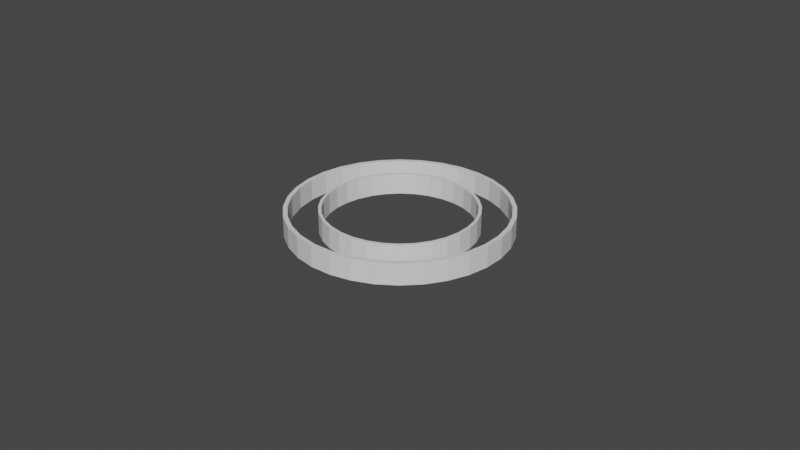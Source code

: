 # Source: Circle1.blend  (saved by Blender 2.82.7; exported with 4.5.12 LTS)
import bpy
from mathutils import Matrix  # noqa: F401  (used for matrix-valued properties, if any)

bpy.ops.wm.read_factory_settings(use_empty=True)
scene = bpy.context.scene
scene.name = 'Scene'

# ---- collections
col_collection = bpy.data.collections.new('Collection'); scene.collection.children.link(col_collection)

# ---- materials (node trees are filled in below, after node groups)
mat_circlemat = bpy.data.materials.new('CircleMat')
mat_circlemat.use_transparent_shadow = False

# ---- material node trees
mat_circlemat.use_nodes = True; mat_circlemat.node_tree.nodes.clear()
_N = mat_circlemat.node_tree.nodes; _L = mat_circlemat.node_tree.links
n0 = _N.new('ShaderNodeOutputMaterial'); n0.name = 'Material Output'; n0.location = (300, 300)
n1 = _N.new('ShaderNodeBsdfPrincipled'); n1.name = 'Principled BSDF'; n1.location = (10, 300)
n1.distribution = 'GGX'
n1.subsurface_method = 'BURLEY'
n1.inputs[3].default_value = 1.45
n1.inputs[27].default_value = (0.0, 0.0, 0.0, 1.0)
n1.inputs[28].default_value = 1.0
_L.new(n1.outputs[0], n0.inputs[0])
n0.is_active_output = True

# ---- world
world_world = bpy.data.worlds.new('World'); scene.world = world_world
world_world.use_nodes = True; world_world.node_tree.nodes.clear()
_N = world_world.node_tree.nodes; _L = world_world.node_tree.links
n0 = _N.new('ShaderNodeOutputWorld'); n0.name = 'World Output'; n0.location = (300, 300)
n1 = _N.new('ShaderNodeBackground'); n1.name = 'Background'; n1.location = (10, 300)
n1.inputs[0].default_value = (0.05088, 0.05088, 0.05088, 1.0)
_L.new(n1.outputs[0], n0.inputs[0])
n0.is_active_output = True
world_world.color = (0.05088, 0.05088, 0.05088)
world_world.use_sun_shadow = False
world_world.sun_shadow_jitter_overblur = 0.0

# ---- meshes
me_cube_001 = bpy.data.meshes.new('Cube.001')
me_cube_001.from_pydata([(0.978, 0.9953, -1.0), (0.978, 0.9953, 1.0), (1.017, -0.9953, -1.0), (1.017, -0.9953, 1.0), (-0.978, 0.9953, -1.0), (-0.978, 0.9953, 1.0), (-1.017, -0.9953, -1.0), (-1.017, -0.9953, 1.0)], [], [(0, 1, 3, 2), (2, 3, 7, 6), (6, 7, 5, 4), (4, 5, 1, 0), (2, 6, 4, 0), (7, 3, 1, 5)])
_uv = me_cube_001.uv_layers.new(name='UVMap')
_uv.uv.foreach_set('vector', [0.375, 0.0, 0.625, 0.0, 0.625, 0.25, 0.375, 0.25, 0.375, 0.25, 0.625, 0.25, 0.625, 0.5, 0.375, 0.5, 0.375, 0.5, 0.625, 0.5, 0.625, 0.75, 0.375, 0.75, 0.375, 0.75, 0.625, 0.75, 0.625, 1.0, 0.375, 1.0, 0.125, 0.5, 0.375, 0.5, 0.375, 0.75, 0.125, 0.75, 0.625, 0.5, 0.875, 0.5, 0.875, 0.75, 0.625, 0.75])
me_cube_001.materials.append(mat_circlemat)
me_cube_001.use_remesh_fix_poles = True
me_cube_001.use_remesh_preserve_attributes = False
me_cube_001.use_mirror_vertex_groups = False
me_cube_001.update()
me_cube_002 = bpy.data.meshes.new('Cube.002')
me_cube_002.from_pydata([(0.978, 0.9953, -1.0), (0.978, 0.9953, 1.0), (1.017, -0.9953, -1.0), (1.017, -0.9953, 1.0), (-0.978, 0.9953, -1.0), (-0.978, 0.9953, 1.0), (-1.017, -0.9953, -1.0), (-1.017, -0.9953, 1.0)], [], [(0, 1, 3, 2), (2, 3, 7, 6), (6, 7, 5, 4), (4, 5, 1, 0), (2, 6, 4, 0), (7, 3, 1, 5)])
_uv = me_cube_002.uv_layers.new(name='UVMap')
_uv.uv.foreach_set('vector', [0.375, 0.0, 0.625, 0.0, 0.625, 0.25, 0.375, 0.25, 0.375, 0.25, 0.625, 0.25, 0.625, 0.5, 0.375, 0.5, 0.375, 0.5, 0.625, 0.5, 0.625, 0.75, 0.375, 0.75, 0.375, 0.75, 0.625, 0.75, 0.625, 1.0, 0.375, 1.0, 0.125, 0.5, 0.375, 0.5, 0.375, 0.75, 0.125, 0.75, 0.625, 0.5, 0.875, 0.5, 0.875, 0.75, 0.625, 0.75])
me_cube_002.materials.append(mat_circlemat)
me_cube_002.use_remesh_fix_poles = True
me_cube_002.use_remesh_preserve_attributes = False
me_cube_002.use_mirror_vertex_groups = False
me_cube_002.update()
me_cube_004 = bpy.data.meshes.new('Cube.004')
me_cube_004.from_pydata([(0.9974, 0.03953, -1.0), (0.9579, -1.951, -1.0), (0.9974, 0.03953, 1.0), (-0.9186, 1.913, -1.0), (-1.037, -0.001362, -1.0), (-0.9186, 1.913, 1.0), (-1.037, -0.001362, 1.0), (0.9579, -1.951, 1.0)], [], [(1, 4, 3, 0), (0, 2, 7, 1), (3, 5, 2, 0), (4, 6, 5, 3), (6, 7, 2, 5), (1, 7, 6, 4)])
_uv = me_cube_004.uv_layers.new(name='UVMap')
_uv.uv.foreach_set('vector', [0.125, 0.5, 0.375, 0.5, 0.375, 0.75, 0.125, 0.75, 0.375, 0.0, 0.625, 0.0, 0.625, 0.25, 0.375, 0.25, 0.375, 0.75, 0.625, 0.75, 0.625, 1.0, 0.375, 1.0, 0.375, 0.5, 0.625, 0.5, 0.625, 0.75, 0.375, 0.75, 0.625, 0.5, 0.875, 0.5, 0.875, 0.75, 0.625, 0.75, 0.375, 0.25, 0.625, 0.25, 0.625, 0.5, 0.375, 0.5])
me_cube_004.materials.append(mat_circlemat)
me_cube_004.use_remesh_fix_poles = True
me_cube_004.use_remesh_preserve_attributes = False
me_cube_004.use_mirror_vertex_groups = False
me_cube_004.update()
me_cube_005 = bpy.data.meshes.new('Cube.005')
me_cube_005.from_pydata([(0.9805, -0.9159, -1.0), (0.8624, -2.83, -1.0), (0.9805, -0.9159, 1.0), (-0.8253, 2.755, -1.0), (-1.018, 0.9914, -1.0), (-0.8253, 2.755, 1.0), (-1.018, 0.9914, 1.0), (0.8624, -2.83, 1.0)], [], [(1, 4, 3, 0), (0, 2, 7, 1), (3, 5, 2, 0), (4, 6, 5, 3), (6, 7, 2, 5), (1, 7, 6, 4)])
_uv = me_cube_005.uv_layers.new(name='UVMap')
_uv.uv.foreach_set('vector', [0.125, 0.5, 0.375, 0.5, 0.375, 0.75, 0.125, 0.75, 0.375, 0.0, 0.625, 0.0, 0.625, 0.25, 0.375, 0.25, 0.375, 0.75, 0.625, 0.75, 0.625, 1.0, 0.375, 1.0, 0.375, 0.5, 0.625, 0.5, 0.625, 0.75, 0.375, 0.75, 0.625, 0.5, 0.875, 0.5, 0.875, 0.75, 0.625, 0.75, 0.375, 0.25, 0.625, 0.25, 0.625, 0.5, 0.375, 0.5])
me_cube_005.materials.append(mat_circlemat)
me_cube_005.use_remesh_fix_poles = True
me_cube_005.use_remesh_preserve_attributes = False
me_cube_005.use_mirror_vertex_groups = False
me_cube_005.update()
me_cube_006 = bpy.data.meshes.new('Cube.006')
me_cube_006.from_pydata([(0.9251, -1.835, -1.0), (0.7327, -3.598, -1.0), (0.9251, -1.835, 1.0), (-0.6995, 3.489, -1.0), (-0.9583, 1.944, -1.0), (-0.6995, 3.489, 1.0), (-0.9583, 1.944, 1.0), (0.7327, -3.598, 1.0)], [], [(1, 4, 3, 0), (0, 2, 7, 1), (3, 5, 2, 0), (4, 6, 5, 3), (6, 7, 2, 5), (1, 7, 6, 4)])
_uv = me_cube_006.uv_layers.new(name='UVMap')
_uv.uv.foreach_set('vector', [0.125, 0.5, 0.375, 0.5, 0.375, 0.75, 0.125, 0.75, 0.375, 0.0, 0.625, 0.0, 0.625, 0.25, 0.375, 0.25, 0.375, 0.75, 0.625, 0.75, 0.625, 1.0, 0.375, 1.0, 0.375, 0.5, 0.625, 0.5, 0.625, 0.75, 0.375, 0.75, 0.625, 0.5, 0.875, 0.5, 0.875, 0.75, 0.625, 0.75, 0.375, 0.25, 0.625, 0.25, 0.625, 0.5, 0.375, 0.5])
me_cube_006.materials.append(mat_circlemat)
me_cube_006.use_remesh_fix_poles = True
me_cube_006.use_remesh_preserve_attributes = False
me_cube_006.use_mirror_vertex_groups = False
me_cube_006.update()
me_cube_007 = bpy.data.meshes.new('Cube.007')
me_cube_007.from_pydata([(0.8348, -2.689, -1.0), (0.576, -4.234, -1.0), (0.8348, -2.689, 1.0), (-0.5479, 4.096, -1.0), (-0.8629, 2.827, -1.0), (-0.5479, 4.096, 1.0), (-0.8629, 2.827, 1.0), (0.576, -4.234, 1.0)], [], [(1, 4, 3, 0), (0, 2, 7, 1), (3, 5, 2, 0), (4, 6, 5, 3), (6, 7, 2, 5), (1, 7, 6, 4)])
_uv = me_cube_007.uv_layers.new(name='UVMap')
_uv.uv.foreach_set('vector', [0.125, 0.5, 0.375, 0.5, 0.375, 0.75, 0.125, 0.75, 0.375, 0.0, 0.625, 0.0, 0.625, 0.25, 0.375, 0.25, 0.375, 0.75, 0.625, 0.75, 0.625, 1.0, 0.375, 1.0, 0.375, 0.5, 0.625, 0.5, 0.625, 0.75, 0.375, 0.75, 0.625, 0.5, 0.875, 0.5, 0.875, 0.75, 0.625, 0.75, 0.375, 0.25, 0.625, 0.25, 0.625, 0.5, 0.375, 0.5])
me_cube_007.materials.append(mat_circlemat)
me_cube_007.use_remesh_fix_poles = True
me_cube_007.use_remesh_preserve_attributes = False
me_cube_007.use_mirror_vertex_groups = False
me_cube_007.update()
me_cube_008 = bpy.data.meshes.new('Cube.008')
me_cube_008.from_pydata([(0.711, -3.433, -1.0), (0.3959, -4.703, -1.0), (0.711, -3.433, 1.0), (-0.3737, 4.54, -1.0), (-0.7332, 3.596, -1.0), (-0.3737, 4.54, 1.0), (-0.7332, 3.596, 1.0), (0.3959, -4.703, 1.0)], [], [(1, 4, 3, 0), (0, 2, 7, 1), (3, 5, 2, 0), (4, 6, 5, 3), (6, 7, 2, 5), (1, 7, 6, 4)])
_uv = me_cube_008.uv_layers.new(name='UVMap')
_uv.uv.foreach_set('vector', [0.125, 0.5, 0.375, 0.5, 0.375, 0.75, 0.125, 0.75, 0.375, 0.0, 0.625, 0.0, 0.625, 0.25, 0.375, 0.25, 0.375, 0.75, 0.625, 0.75, 0.625, 1.0, 0.375, 1.0, 0.375, 0.5, 0.625, 0.5, 0.625, 0.75, 0.375, 0.75, 0.625, 0.5, 0.875, 0.5, 0.875, 0.75, 0.625, 0.75, 0.375, 0.25, 0.625, 0.25, 0.625, 0.5, 0.375, 0.5])
me_cube_008.materials.append(mat_circlemat)
me_cube_008.use_remesh_fix_poles = True
me_cube_008.use_remesh_preserve_attributes = False
me_cube_008.use_mirror_vertex_groups = False
me_cube_008.update()
me_cube_009 = bpy.data.meshes.new('Cube.009')
me_cube_009.from_pydata([(0.5613, -4.05, -1.0), (0.2019, -4.993, -1.0), (0.5613, -4.05, 1.0), (-0.1865, 4.811, -1.0), (-0.5767, 4.232, -1.0), (-0.1865, 4.811, 1.0), (-0.5767, 4.232, 1.0), (0.2019, -4.993, 1.0)], [], [(1, 4, 3, 0), (0, 2, 7, 1), (3, 5, 2, 0), (4, 6, 5, 3), (6, 7, 2, 5), (1, 7, 6, 4)])
_uv = me_cube_009.uv_layers.new(name='UVMap')
_uv.uv.foreach_set('vector', [0.125, 0.5, 0.375, 0.5, 0.375, 0.75, 0.125, 0.75, 0.375, 0.0, 0.625, 0.0, 0.625, 0.25, 0.375, 0.25, 0.375, 0.75, 0.625, 0.75, 0.625, 1.0, 0.375, 1.0, 0.375, 0.5, 0.625, 0.5, 0.625, 0.75, 0.375, 0.75, 0.625, 0.5, 0.875, 0.5, 0.875, 0.75, 0.625, 0.75, 0.375, 0.25, 0.625, 0.25, 0.625, 0.5, 0.375, 0.5])
me_cube_009.materials.append(mat_circlemat)
me_cube_009.use_remesh_fix_poles = True
me_cube_009.use_remesh_preserve_attributes = False
me_cube_009.use_mirror_vertex_groups = False
me_cube_009.update()
me_cube_010 = bpy.data.meshes.new('Cube.010')
me_cube_010.from_pydata([(0.3896, -4.508, -1.0), (-0.0006008, -5.087, -1.0), (0.3896, -4.508, 1.0), (0.008369, 4.894, -1.0), (-0.3973, 4.701, -1.0), (0.008369, 4.894, 1.0), (-0.3973, 4.701, 1.0), (-0.0006008, -5.087, 1.0)], [], [(1, 4, 3, 0), (0, 2, 7, 1), (3, 5, 2, 0), (4, 6, 5, 3), (6, 7, 2, 5), (1, 7, 6, 4)])
_uv = me_cube_010.uv_layers.new(name='UVMap')
_uv.uv.foreach_set('vector', [0.125, 0.5, 0.375, 0.5, 0.375, 0.75, 0.125, 0.75, 0.375, 0.0, 0.625, 0.0, 0.625, 0.25, 0.375, 0.25, 0.375, 0.75, 0.625, 0.75, 0.625, 1.0, 0.375, 1.0, 0.375, 0.5, 0.625, 0.5, 0.625, 0.75, 0.375, 0.75, 0.625, 0.5, 0.875, 0.5, 0.875, 0.75, 0.625, 0.75, 0.375, 0.25, 0.625, 0.25, 0.625, 0.5, 0.375, 0.5])
me_cube_010.materials.append(mat_circlemat)
me_cube_010.use_remesh_fix_poles = True
me_cube_010.use_remesh_preserve_attributes = False
me_cube_010.use_mirror_vertex_groups = False
me_cube_010.update()
me_cube_011 = bpy.data.meshes.new('Cube.011')
me_cube_011.from_pydata([(0.2027, -4.799, -1.0), (-0.203, -4.992, -1.0), (0.2027, -4.799, 1.0), (0.203, 4.798, -1.0), (-0.2027, 4.992, -1.0), (0.203, 4.798, 1.0), (-0.2027, 4.992, 1.0), (-0.203, -4.992, 1.0)], [], [(1, 4, 3, 0), (0, 2, 7, 1), (3, 5, 2, 0), (4, 6, 5, 3), (6, 7, 2, 5), (1, 7, 6, 4)])
_uv = me_cube_011.uv_layers.new(name='UVMap')
_uv.uv.foreach_set('vector', [0.125, 0.5, 0.375, 0.5, 0.375, 0.75, 0.125, 0.75, 0.375, 0.0, 0.625, 0.0, 0.625, 0.25, 0.375, 0.25, 0.375, 0.75, 0.625, 0.75, 0.625, 1.0, 0.375, 1.0, 0.375, 0.5, 0.625, 0.5, 0.625, 0.75, 0.375, 0.75, 0.625, 0.5, 0.875, 0.5, 0.875, 0.75, 0.625, 0.75, 0.375, 0.25, 0.625, 0.25, 0.625, 0.5, 0.375, 0.5])
me_cube_011.materials.append(mat_circlemat)
me_cube_011.use_remesh_fix_poles = True
me_cube_011.use_remesh_preserve_attributes = False
me_cube_011.use_mirror_vertex_groups = False
me_cube_011.update()
me_cube_012 = bpy.data.meshes.new('Cube.012')
me_cube_012.from_pydata([(0.007744, -4.894, -1.0), (-0.398, -4.699, -1.0), (0.007744, -4.894, 1.0), (0.3902, 4.507, -1.0), (4.482e-05, 5.086, -1.0), (0.3902, 4.507, 1.0), (4.482e-05, 5.086, 1.0), (-0.398, -4.699, 1.0)], [], [(1, 4, 3, 0), (0, 2, 7, 1), (3, 5, 2, 0), (4, 6, 5, 3), (6, 7, 2, 5), (1, 7, 6, 4)])
_uv = me_cube_012.uv_layers.new(name='UVMap')
_uv.uv.foreach_set('vector', [0.125, 0.5, 0.375, 0.5, 0.375, 0.75, 0.125, 0.75, 0.375, 0.0, 0.625, 0.0, 0.625, 0.25, 0.375, 0.25, 0.375, 0.75, 0.625, 0.75, 0.625, 1.0, 0.375, 1.0, 0.375, 0.5, 0.625, 0.5, 0.625, 0.75, 0.375, 0.75, 0.625, 0.5, 0.875, 0.5, 0.875, 0.75, 0.625, 0.75, 0.375, 0.25, 0.625, 0.25, 0.625, 0.5, 0.375, 0.5])
me_cube_012.materials.append(mat_circlemat)
me_cube_012.use_remesh_fix_poles = True
me_cube_012.use_remesh_preserve_attributes = False
me_cube_012.use_mirror_vertex_groups = False
me_cube_012.update()
me_cube_013 = bpy.data.meshes.new('Cube.013')
me_cube_013.from_pydata([(-0.1868, -4.811, -1.0), (-0.577, -4.231, -1.0), (-0.1868, -4.811, 1.0), (0.5616, 4.049, -1.0), (0.2022, 4.993, -1.0), (0.5616, 4.049, 1.0), (0.2022, 4.993, 1.0), (-0.577, -4.231, 1.0)], [], [(1, 4, 3, 0), (0, 2, 7, 1), (3, 5, 2, 0), (4, 6, 5, 3), (6, 7, 2, 5), (1, 7, 6, 4)])
_uv = me_cube_013.uv_layers.new(name='UVMap')
_uv.uv.foreach_set('vector', [0.125, 0.5, 0.375, 0.5, 0.375, 0.75, 0.125, 0.75, 0.375, 0.0, 0.625, 0.0, 0.625, 0.25, 0.375, 0.25, 0.375, 0.75, 0.625, 0.75, 0.625, 1.0, 0.375, 1.0, 0.375, 0.5, 0.625, 0.5, 0.625, 0.75, 0.375, 0.75, 0.625, 0.5, 0.875, 0.5, 0.875, 0.75, 0.625, 0.75, 0.375, 0.25, 0.625, 0.25, 0.625, 0.5, 0.375, 0.5])
me_cube_013.materials.append(mat_circlemat)
me_cube_013.use_remesh_fix_poles = True
me_cube_013.use_remesh_preserve_attributes = False
me_cube_013.use_mirror_vertex_groups = False
me_cube_013.update()
me_cube_014 = bpy.data.meshes.new('Cube.014')
me_cube_014.from_pydata([(-0.3743, -4.538, -1.0), (-0.7336, -3.594, -1.0), (-0.3743, -4.538, 1.0), (0.7114, 3.431, -1.0), (0.3965, 4.701, -1.0), (0.7114, 3.431, 1.0), (0.3965, 4.701, 1.0), (-0.7336, -3.594, 1.0)], [], [(1, 4, 3, 0), (0, 2, 7, 1), (3, 5, 2, 0), (4, 6, 5, 3), (6, 7, 2, 5), (1, 7, 6, 4)])
_uv = me_cube_014.uv_layers.new(name='UVMap')
_uv.uv.foreach_set('vector', [0.125, 0.5, 0.375, 0.5, 0.375, 0.75, 0.125, 0.75, 0.375, 0.0, 0.625, 0.0, 0.625, 0.25, 0.375, 0.25, 0.375, 0.75, 0.625, 0.75, 0.625, 1.0, 0.375, 1.0, 0.375, 0.5, 0.625, 0.5, 0.625, 0.75, 0.375, 0.75, 0.625, 0.5, 0.875, 0.5, 0.875, 0.75, 0.625, 0.75, 0.375, 0.25, 0.625, 0.25, 0.625, 0.5, 0.375, 0.5])
me_cube_014.materials.append(mat_circlemat)
me_cube_014.use_remesh_fix_poles = True
me_cube_014.use_remesh_preserve_attributes = False
me_cube_014.use_mirror_vertex_groups = False
me_cube_014.update()
me_cube_015 = bpy.data.meshes.new('Cube.015')
me_cube_015.from_pydata([(-0.5481, -4.095, -1.0), (-0.863, -2.825, -1.0), (-0.5481, -4.095, 1.0), (0.8349, 2.687, -1.0), (0.5763, 4.233, -1.0), (0.8349, 2.687, 1.0), (0.5763, 4.233, 1.0), (-0.863, -2.825, 1.0)], [], [(1, 4, 3, 0), (0, 2, 7, 1), (3, 5, 2, 0), (4, 6, 5, 3), (6, 7, 2, 5), (1, 7, 6, 4)])
_uv = me_cube_015.uv_layers.new(name='UVMap')
_uv.uv.foreach_set('vector', [0.125, 0.5, 0.375, 0.5, 0.375, 0.75, 0.125, 0.75, 0.375, 0.0, 0.625, 0.0, 0.625, 0.25, 0.375, 0.25, 0.375, 0.75, 0.625, 0.75, 0.625, 1.0, 0.375, 1.0, 0.375, 0.5, 0.625, 0.5, 0.625, 0.75, 0.375, 0.75, 0.625, 0.5, 0.875, 0.5, 0.875, 0.75, 0.625, 0.75, 0.375, 0.25, 0.625, 0.25, 0.625, 0.5, 0.375, 0.5])
me_cube_015.materials.append(mat_circlemat)
me_cube_015.use_remesh_fix_poles = True
me_cube_015.use_remesh_preserve_attributes = False
me_cube_015.use_mirror_vertex_groups = False
me_cube_015.update()
me_cube_016 = bpy.data.meshes.new('Cube.016')
me_cube_016.from_pydata([(-0.7, -3.487, -1.0), (-0.9586, -1.941, -1.0), (-0.7, -3.487, 1.0), (0.9254, 1.832, -1.0), (0.7332, 3.596, -1.0), (0.9254, 1.832, 1.0), (0.7332, 3.596, 1.0), (-0.9586, -1.941, 1.0)], [], [(1, 4, 3, 0), (0, 2, 7, 1), (3, 5, 2, 0), (4, 6, 5, 3), (6, 7, 2, 5), (1, 7, 6, 4)])
_uv = me_cube_016.uv_layers.new(name='UVMap')
_uv.uv.foreach_set('vector', [0.125, 0.5, 0.375, 0.5, 0.375, 0.75, 0.125, 0.75, 0.375, 0.0, 0.625, 0.0, 0.625, 0.25, 0.375, 0.25, 0.375, 0.75, 0.625, 0.75, 0.625, 1.0, 0.375, 1.0, 0.375, 0.5, 0.625, 0.5, 0.625, 0.75, 0.375, 0.75, 0.625, 0.5, 0.875, 0.5, 0.875, 0.75, 0.625, 0.75, 0.375, 0.25, 0.625, 0.25, 0.625, 0.5, 0.375, 0.5])
me_cube_016.materials.append(mat_circlemat)
me_cube_016.use_remesh_fix_poles = True
me_cube_016.use_remesh_preserve_attributes = False
me_cube_016.use_mirror_vertex_groups = False
me_cube_016.update()
me_cube_017 = bpy.data.meshes.new('Cube.017')
me_cube_017.from_pydata([(-0.8255, -2.753, -1.0), (-1.018, -0.9897, -1.0), (-0.8255, -2.753, 1.0), (0.9805, 0.9143, -1.0), (0.8626, 2.829, -1.0), (0.9805, 0.9143, 1.0), (0.8626, 2.829, 1.0), (-1.018, -0.9897, 1.0)], [], [(1, 4, 3, 0), (0, 2, 7, 1), (3, 5, 2, 0), (4, 6, 5, 3), (6, 7, 2, 5), (1, 7, 6, 4)])
_uv = me_cube_017.uv_layers.new(name='UVMap')
_uv.uv.foreach_set('vector', [0.125, 0.5, 0.375, 0.5, 0.375, 0.75, 0.125, 0.75, 0.375, 0.0, 0.625, 0.0, 0.625, 0.25, 0.375, 0.25, 0.375, 0.75, 0.625, 0.75, 0.625, 1.0, 0.375, 1.0, 0.375, 0.5, 0.625, 0.5, 0.625, 0.75, 0.375, 0.75, 0.625, 0.5, 0.875, 0.5, 0.875, 0.75, 0.625, 0.75, 0.375, 0.25, 0.625, 0.25, 0.625, 0.5, 0.375, 0.5])
me_cube_017.materials.append(mat_circlemat)
me_cube_017.use_remesh_fix_poles = True
me_cube_017.use_remesh_preserve_attributes = False
me_cube_017.use_mirror_vertex_groups = False
me_cube_017.update()
me_cube_018 = bpy.data.meshes.new('Cube.018')
me_cube_018.from_pydata([(-0.9188, -1.91, -1.0), (-1.037, 0.004528, -1.0), (-0.9188, -1.91, 1.0), (0.9974, -0.04261, -1.0), (0.9581, 1.948, -1.0), (0.9974, -0.04261, 1.0), (0.9581, 1.948, 1.0), (-1.037, 0.004528, 1.0)], [], [(1, 4, 3, 0), (0, 2, 7, 1), (3, 5, 2, 0), (4, 6, 5, 3), (6, 7, 2, 5), (1, 7, 6, 4)])
_uv = me_cube_018.uv_layers.new(name='UVMap')
_uv.uv.foreach_set('vector', [0.125, 0.5, 0.375, 0.5, 0.375, 0.75, 0.125, 0.75, 0.375, 0.0, 0.625, 0.0, 0.625, 0.25, 0.375, 0.25, 0.375, 0.75, 0.625, 0.75, 0.625, 1.0, 0.375, 1.0, 0.375, 0.5, 0.625, 0.5, 0.625, 0.75, 0.375, 0.75, 0.625, 0.5, 0.875, 0.5, 0.875, 0.75, 0.625, 0.75, 0.375, 0.25, 0.625, 0.25, 0.625, 0.5, 0.375, 0.5])
me_cube_018.materials.append(mat_circlemat)
me_cube_018.use_remesh_fix_poles = True
me_cube_018.use_remesh_preserve_attributes = False
me_cube_018.use_mirror_vertex_groups = False
me_cube_018.update()
me_cube_019 = bpy.data.meshes.new('Cube.019')
me_cube_019.from_pydata([(-0.9781, -0.9937, -1.0), (-1.017, 0.9969, -1.0), (-0.9781, -0.9937, 1.0), (0.9779, -0.9969, -1.0), (1.018, 0.9936, -1.0), (0.9779, -0.9969, 1.0), (1.018, 0.9936, 1.0), (-1.017, 0.9969, 1.0)], [], [(1, 4, 3, 0), (0, 2, 7, 1), (3, 5, 2, 0), (4, 6, 5, 3), (6, 7, 2, 5), (1, 7, 6, 4)])
_uv = me_cube_019.uv_layers.new(name='UVMap')
_uv.uv.foreach_set('vector', [0.125, 0.5, 0.375, 0.5, 0.375, 0.75, 0.125, 0.75, 0.375, 0.0, 0.625, 0.0, 0.625, 0.25, 0.375, 0.25, 0.375, 0.75, 0.625, 0.75, 0.625, 1.0, 0.375, 1.0, 0.375, 0.5, 0.625, 0.5, 0.625, 0.75, 0.375, 0.75, 0.625, 0.5, 0.875, 0.5, 0.875, 0.75, 0.625, 0.75, 0.375, 0.25, 0.625, 0.25, 0.625, 0.5, 0.375, 0.5])
me_cube_019.materials.append(mat_circlemat)
me_cube_019.use_remesh_fix_poles = True
me_cube_019.use_remesh_preserve_attributes = False
me_cube_019.use_mirror_vertex_groups = False
me_cube_019.update()
me_cube_020 = bpy.data.meshes.new('Cube.020')
me_cube_020.from_pydata([(-0.9974, -0.03646, -1.0), (-0.9577, 1.954, -1.0), (-0.9974, -0.03646, 1.0), (0.9184, -1.916, -1.0), (1.037, -0.001808, -1.0), (0.9184, -1.916, 1.0), (1.037, -0.001808, 1.0), (-0.9577, 1.954, 1.0)], [], [(1, 4, 3, 0), (0, 2, 7, 1), (3, 5, 2, 0), (4, 6, 5, 3), (6, 7, 2, 5), (1, 7, 6, 4)])
_uv = me_cube_020.uv_layers.new(name='UVMap')
_uv.uv.foreach_set('vector', [0.125, 0.5, 0.375, 0.5, 0.375, 0.75, 0.125, 0.75, 0.375, 0.0, 0.625, 0.0, 0.625, 0.25, 0.375, 0.25, 0.375, 0.75, 0.625, 0.75, 0.625, 1.0, 0.375, 1.0, 0.375, 0.5, 0.625, 0.5, 0.625, 0.75, 0.375, 0.75, 0.625, 0.5, 0.875, 0.5, 0.875, 0.75, 0.625, 0.75, 0.375, 0.25, 0.625, 0.25, 0.625, 0.5, 0.375, 0.5])
me_cube_020.materials.append(mat_circlemat)
me_cube_020.use_remesh_fix_poles = True
me_cube_020.use_remesh_preserve_attributes = False
me_cube_020.use_mirror_vertex_groups = False
me_cube_020.update()
me_cube_021 = bpy.data.meshes.new('Cube.021')
me_cube_021.from_pydata([(-0.9805, 0.9175, -1.0), (-0.8622, 2.831, -1.0), (-0.9805, 0.9175, 1.0), (0.8251, -2.756, -1.0), (1.018, -0.9931, -1.0), (0.8251, -2.756, 1.0), (1.018, -0.9931, 1.0), (-0.8622, 2.831, 1.0)], [], [(1, 4, 3, 0), (0, 2, 7, 1), (3, 5, 2, 0), (4, 6, 5, 3), (6, 7, 2, 5), (1, 7, 6, 4)])
_uv = me_cube_021.uv_layers.new(name='UVMap')
_uv.uv.foreach_set('vector', [0.125, 0.5, 0.375, 0.5, 0.375, 0.75, 0.125, 0.75, 0.375, 0.0, 0.625, 0.0, 0.625, 0.25, 0.375, 0.25, 0.375, 0.75, 0.625, 0.75, 0.625, 1.0, 0.375, 1.0, 0.375, 0.5, 0.625, 0.5, 0.625, 0.75, 0.375, 0.75, 0.625, 0.5, 0.875, 0.5, 0.875, 0.75, 0.625, 0.75, 0.375, 0.25, 0.625, 0.25, 0.625, 0.5, 0.375, 0.5])
me_cube_021.materials.append(mat_circlemat)
me_cube_021.use_remesh_fix_poles = True
me_cube_021.use_remesh_preserve_attributes = False
me_cube_021.use_mirror_vertex_groups = False
me_cube_021.update()
me_cube_022 = bpy.data.meshes.new('Cube.022')
me_cube_022.from_pydata([(-0.9249, 1.838, -1.0), (-0.7323, 3.601, -1.0), (-0.9249, 1.838, 1.0), (0.6991, -3.492, -1.0), (0.958, -1.947, -1.0), (0.6991, -3.492, 1.0), (0.958, -1.947, 1.0), (-0.7323, 3.601, 1.0)], [], [(1, 4, 3, 0), (0, 2, 7, 1), (3, 5, 2, 0), (4, 6, 5, 3), (6, 7, 2, 5), (1, 7, 6, 4)])
_uv = me_cube_022.uv_layers.new(name='UVMap')
_uv.uv.foreach_set('vector', [0.125, 0.5, 0.375, 0.5, 0.375, 0.75, 0.125, 0.75, 0.375, 0.0, 0.625, 0.0, 0.625, 0.25, 0.375, 0.25, 0.375, 0.75, 0.625, 0.75, 0.625, 1.0, 0.375, 1.0, 0.375, 0.5, 0.625, 0.5, 0.625, 0.75, 0.375, 0.75, 0.625, 0.5, 0.875, 0.5, 0.875, 0.75, 0.625, 0.75, 0.375, 0.25, 0.625, 0.25, 0.625, 0.5, 0.375, 0.5])
me_cube_022.materials.append(mat_circlemat)
me_cube_022.use_remesh_fix_poles = True
me_cube_022.use_remesh_preserve_attributes = False
me_cube_022.use_mirror_vertex_groups = False
me_cube_022.update()
me_cube_023 = bpy.data.meshes.new('Cube.023')
me_cube_023.from_pydata([(-0.8346, 2.69, -1.0), (-0.5757, 4.235, -1.0), (-0.8346, 2.69, 1.0), (0.5476, -4.097, -1.0), (0.8627, -2.828, -1.0), (0.5476, -4.097, 1.0), (0.8627, -2.828, 1.0), (-0.5757, 4.235, 1.0)], [], [(1, 4, 3, 0), (0, 2, 7, 1), (3, 5, 2, 0), (4, 6, 5, 3), (6, 7, 2, 5), (1, 7, 6, 4)])
_uv = me_cube_023.uv_layers.new(name='UVMap')
_uv.uv.foreach_set('vector', [0.125, 0.5, 0.375, 0.5, 0.375, 0.75, 0.125, 0.75, 0.375, 0.0, 0.625, 0.0, 0.625, 0.25, 0.375, 0.25, 0.375, 0.75, 0.625, 0.75, 0.625, 1.0, 0.375, 1.0, 0.375, 0.5, 0.625, 0.5, 0.625, 0.75, 0.375, 0.75, 0.625, 0.5, 0.875, 0.5, 0.875, 0.75, 0.625, 0.75, 0.375, 0.25, 0.625, 0.25, 0.625, 0.5, 0.375, 0.5])
me_cube_023.materials.append(mat_circlemat)
me_cube_023.use_remesh_fix_poles = True
me_cube_023.use_remesh_preserve_attributes = False
me_cube_023.use_mirror_vertex_groups = False
me_cube_023.update()
me_cube_024 = bpy.data.meshes.new('Cube.024')
me_cube_024.from_pydata([(-0.7105, 3.435, -1.0), (-0.3954, 4.704, -1.0), (-0.7105, 3.435, 1.0), (0.3732, -4.541, -1.0), (0.7327, -3.598, -1.0), (0.3732, -4.541, 1.0), (0.7327, -3.598, 1.0), (-0.3954, 4.704, 1.0)], [], [(1, 4, 3, 0), (0, 2, 7, 1), (3, 5, 2, 0), (4, 6, 5, 3), (6, 7, 2, 5), (1, 7, 6, 4)])
_uv = me_cube_024.uv_layers.new(name='UVMap')
_uv.uv.foreach_set('vector', [0.125, 0.5, 0.375, 0.5, 0.375, 0.75, 0.125, 0.75, 0.375, 0.0, 0.625, 0.0, 0.625, 0.25, 0.375, 0.25, 0.375, 0.75, 0.625, 0.75, 0.625, 1.0, 0.375, 1.0, 0.375, 0.5, 0.625, 0.5, 0.625, 0.75, 0.375, 0.75, 0.625, 0.5, 0.875, 0.5, 0.875, 0.75, 0.625, 0.75, 0.375, 0.25, 0.625, 0.25, 0.625, 0.5, 0.375, 0.5])
me_cube_024.materials.append(mat_circlemat)
me_cube_024.use_remesh_fix_poles = True
me_cube_024.use_remesh_preserve_attributes = False
me_cube_024.use_mirror_vertex_groups = False
me_cube_024.update()
me_cube_025 = bpy.data.meshes.new('Cube.025')
me_cube_025.from_pydata([(-0.5611, 4.051, -1.0), (-0.2015, 4.993, -1.0), (-0.5611, 4.051, 1.0), (0.1862, -4.811, -1.0), (0.5764, -4.233, -1.0), (0.1862, -4.811, 1.0), (0.5764, -4.233, 1.0), (-0.2015, 4.993, 1.0)], [], [(1, 4, 3, 0), (0, 2, 7, 1), (3, 5, 2, 0), (4, 6, 5, 3), (6, 7, 2, 5), (1, 7, 6, 4)])
_uv = me_cube_025.uv_layers.new(name='UVMap')
_uv.uv.foreach_set('vector', [0.125, 0.5, 0.375, 0.5, 0.375, 0.75, 0.125, 0.75, 0.375, 0.0, 0.625, 0.0, 0.625, 0.25, 0.375, 0.25, 0.375, 0.75, 0.625, 0.75, 0.625, 1.0, 0.375, 1.0, 0.375, 0.5, 0.625, 0.5, 0.625, 0.75, 0.375, 0.75, 0.625, 0.5, 0.875, 0.5, 0.875, 0.75, 0.625, 0.75, 0.375, 0.25, 0.625, 0.25, 0.625, 0.5, 0.375, 0.5])
me_cube_025.materials.append(mat_circlemat)
me_cube_025.use_remesh_fix_poles = True
me_cube_025.use_remesh_preserve_attributes = False
me_cube_025.use_mirror_vertex_groups = False
me_cube_025.update()
me_cube_026 = bpy.data.meshes.new('Cube.026')
me_cube_026.from_pydata([(-0.389, 4.509, -1.0), (0.001245, 5.087, -1.0), (-0.389, 4.509, 1.0), (-0.008997, -4.894, -1.0), (0.3967, -4.702, -1.0), (-0.008997, -4.894, 1.0), (0.3967, -4.702, 1.0), (0.001245, 5.087, 1.0)], [], [(1, 4, 3, 0), (0, 2, 7, 1), (3, 5, 2, 0), (4, 6, 5, 3), (6, 7, 2, 5), (1, 7, 6, 4)])
_uv = me_cube_026.uv_layers.new(name='UVMap')
_uv.uv.foreach_set('vector', [0.125, 0.5, 0.375, 0.5, 0.375, 0.75, 0.125, 0.75, 0.375, 0.0, 0.625, 0.0, 0.625, 0.25, 0.375, 0.25, 0.375, 0.75, 0.625, 0.75, 0.625, 1.0, 0.375, 1.0, 0.375, 0.5, 0.625, 0.5, 0.625, 0.75, 0.375, 0.75, 0.625, 0.5, 0.875, 0.5, 0.875, 0.75, 0.625, 0.75, 0.375, 0.25, 0.625, 0.25, 0.625, 0.5, 0.375, 0.5])
me_cube_026.materials.append(mat_circlemat)
me_cube_026.use_remesh_fix_poles = True
me_cube_026.use_remesh_preserve_attributes = False
me_cube_026.use_mirror_vertex_groups = False
me_cube_026.update()
me_cube_027 = bpy.data.meshes.new('Cube.027')
me_cube_027.from_pydata([(-0.2024, 4.799, -1.0), (0.2034, 4.992, -1.0), (-0.2024, 4.799, 1.0), (-0.2033, -4.798, -1.0), (0.2024, -4.993, -1.0), (-0.2033, -4.798, 1.0), (0.2024, -4.993, 1.0), (0.2034, 4.992, 1.0)], [], [(1, 4, 3, 0), (0, 2, 7, 1), (3, 5, 2, 0), (4, 6, 5, 3), (6, 7, 2, 5), (1, 7, 6, 4)])
_uv = me_cube_027.uv_layers.new(name='UVMap')
_uv.uv.foreach_set('vector', [0.125, 0.5, 0.375, 0.5, 0.375, 0.75, 0.125, 0.75, 0.375, 0.0, 0.625, 0.0, 0.625, 0.25, 0.375, 0.25, 0.375, 0.75, 0.625, 0.75, 0.625, 1.0, 0.375, 1.0, 0.375, 0.5, 0.625, 0.5, 0.625, 0.75, 0.375, 0.75, 0.625, 0.5, 0.875, 0.5, 0.875, 0.75, 0.625, 0.75, 0.375, 0.25, 0.625, 0.25, 0.625, 0.5, 0.375, 0.5])
me_cube_027.materials.append(mat_circlemat)
me_cube_027.use_remesh_fix_poles = True
me_cube_027.use_remesh_preserve_attributes = False
me_cube_027.use_mirror_vertex_groups = False
me_cube_027.update()
me_cube_028 = bpy.data.meshes.new('Cube.028')
me_cube_028.from_pydata([(-0.007117, 4.894, -1.0), (0.3986, 4.698, -1.0), (-0.007117, 4.894, 1.0), (-0.3908, -4.506, -1.0), (-0.0006905, -5.086, -1.0), (-0.3908, -4.506, 1.0), (-0.0006905, -5.086, 1.0), (0.3986, 4.698, 1.0)], [], [(1, 4, 3, 0), (0, 2, 7, 1), (3, 5, 2, 0), (4, 6, 5, 3), (6, 7, 2, 5), (1, 7, 6, 4)])
_uv = me_cube_028.uv_layers.new(name='UVMap')
_uv.uv.foreach_set('vector', [0.125, 0.5, 0.375, 0.5, 0.375, 0.75, 0.125, 0.75, 0.375, 0.0, 0.625, 0.0, 0.625, 0.25, 0.375, 0.25, 0.375, 0.75, 0.625, 0.75, 0.625, 1.0, 0.375, 1.0, 0.375, 0.5, 0.625, 0.5, 0.625, 0.75, 0.375, 0.75, 0.625, 0.5, 0.875, 0.5, 0.875, 0.75, 0.625, 0.75, 0.375, 0.25, 0.625, 0.25, 0.625, 0.5, 0.375, 0.5])
me_cube_028.materials.append(mat_circlemat)
me_cube_028.use_remesh_fix_poles = True
me_cube_028.use_remesh_preserve_attributes = False
me_cube_028.use_mirror_vertex_groups = False
me_cube_028.update()
me_cube_029 = bpy.data.meshes.new('Cube.029')
me_cube_029.from_pydata([(0.1872, 4.811, -1.0), (0.5772, 4.23, -1.0), (0.1872, 4.811, 1.0), (-0.5618, -4.048, -1.0), (-0.2026, -4.993, -1.0), (-0.5618, -4.048, 1.0), (-0.2026, -4.993, 1.0), (0.5772, 4.23, 1.0)], [], [(1, 4, 3, 0), (0, 2, 7, 1), (3, 5, 2, 0), (4, 6, 5, 3), (6, 7, 2, 5), (1, 7, 6, 4)])
_uv = me_cube_029.uv_layers.new(name='UVMap')
_uv.uv.foreach_set('vector', [0.125, 0.5, 0.375, 0.5, 0.375, 0.75, 0.125, 0.75, 0.375, 0.0, 0.625, 0.0, 0.625, 0.25, 0.375, 0.25, 0.375, 0.75, 0.625, 0.75, 0.625, 1.0, 0.375, 1.0, 0.375, 0.5, 0.625, 0.5, 0.625, 0.75, 0.375, 0.75, 0.625, 0.5, 0.875, 0.5, 0.875, 0.75, 0.625, 0.75, 0.375, 0.25, 0.625, 0.25, 0.625, 0.5, 0.375, 0.5])
me_cube_029.materials.append(mat_circlemat)
me_cube_029.use_remesh_fix_poles = True
me_cube_029.use_remesh_preserve_attributes = False
me_cube_029.use_mirror_vertex_groups = False
me_cube_029.update()
me_cube_030 = bpy.data.meshes.new('Cube.030')
me_cube_030.from_pydata([(0.3749, 4.537, -1.0), (0.7341, 3.592, -1.0), (0.3749, 4.537, 1.0), (-0.7119, -3.429, -1.0), (-0.3971, -4.7, -1.0), (-0.7119, -3.429, 1.0), (-0.3971, -4.7, 1.0), (0.7341, 3.592, 1.0)], [], [(1, 4, 3, 0), (0, 2, 7, 1), (3, 5, 2, 0), (4, 6, 5, 3), (6, 7, 2, 5), (1, 7, 6, 4)])
_uv = me_cube_030.uv_layers.new(name='UVMap')
_uv.uv.foreach_set('vector', [0.125, 0.5, 0.375, 0.5, 0.375, 0.75, 0.125, 0.75, 0.375, 0.0, 0.625, 0.0, 0.625, 0.25, 0.375, 0.25, 0.375, 0.75, 0.625, 0.75, 0.625, 1.0, 0.375, 1.0, 0.375, 0.5, 0.625, 0.5, 0.625, 0.75, 0.375, 0.75, 0.625, 0.5, 0.875, 0.5, 0.875, 0.75, 0.625, 0.75, 0.375, 0.25, 0.625, 0.25, 0.625, 0.5, 0.375, 0.5])
me_cube_030.materials.append(mat_circlemat)
me_cube_030.use_remesh_fix_poles = True
me_cube_030.use_remesh_preserve_attributes = False
me_cube_030.use_mirror_vertex_groups = False
me_cube_030.update()
me_cube_031 = bpy.data.meshes.new('Cube.031')
me_cube_031.from_pydata([(0.5484, 4.095, -1.0), (0.8632, 2.824, -1.0), (0.5484, 4.095, 1.0), (-0.8351, -2.686, -1.0), (-0.5766, -4.232, -1.0), (-0.8351, -2.686, 1.0), (-0.5766, -4.232, 1.0), (0.8632, 2.824, 1.0)], [], [(1, 4, 3, 0), (0, 2, 7, 1), (3, 5, 2, 0), (4, 6, 5, 3), (6, 7, 2, 5), (1, 7, 6, 4)])
_uv = me_cube_031.uv_layers.new(name='UVMap')
_uv.uv.foreach_set('vector', [0.125, 0.5, 0.375, 0.5, 0.375, 0.75, 0.125, 0.75, 0.375, 0.0, 0.625, 0.0, 0.625, 0.25, 0.375, 0.25, 0.375, 0.75, 0.625, 0.75, 0.625, 1.0, 0.375, 1.0, 0.375, 0.5, 0.625, 0.5, 0.625, 0.75, 0.375, 0.75, 0.625, 0.5, 0.875, 0.5, 0.875, 0.75, 0.625, 0.75, 0.375, 0.25, 0.625, 0.25, 0.625, 0.5, 0.375, 0.5])
me_cube_031.materials.append(mat_circlemat)
me_cube_031.use_remesh_fix_poles = True
me_cube_031.use_remesh_preserve_attributes = False
me_cube_031.use_mirror_vertex_groups = False
me_cube_031.update()
me_cube_032 = bpy.data.meshes.new('Cube.032')
me_cube_032.from_pydata([(0.7004, 3.485, -1.0), (0.9589, 1.938, -1.0), (0.7004, 3.485, 1.0), (-0.9256, -1.83, -1.0), (-0.7336, -3.594, -1.0), (-0.9256, -1.83, 1.0), (-0.7336, -3.594, 1.0), (0.9589, 1.938, 1.0)], [], [(1, 4, 3, 0), (0, 2, 7, 1), (3, 5, 2, 0), (4, 6, 5, 3), (6, 7, 2, 5), (1, 7, 6, 4)])
_uv = me_cube_032.uv_layers.new(name='UVMap')
_uv.uv.foreach_set('vector', [0.125, 0.5, 0.375, 0.5, 0.375, 0.75, 0.125, 0.75, 0.375, 0.0, 0.625, 0.0, 0.625, 0.25, 0.375, 0.25, 0.375, 0.75, 0.625, 0.75, 0.625, 1.0, 0.375, 1.0, 0.375, 0.5, 0.625, 0.5, 0.625, 0.75, 0.375, 0.75, 0.625, 0.5, 0.875, 0.5, 0.875, 0.75, 0.625, 0.75, 0.375, 0.25, 0.625, 0.25, 0.625, 0.5, 0.375, 0.5])
me_cube_032.materials.append(mat_circlemat)
me_cube_032.use_remesh_fix_poles = True
me_cube_032.use_remesh_preserve_attributes = False
me_cube_032.use_mirror_vertex_groups = False
me_cube_032.update()
me_cube_033 = bpy.data.meshes.new('Cube.033')
me_cube_033.from_pydata([(0.8257, 2.752, -1.0), (1.018, 0.988, -1.0), (0.8257, 2.752, 1.0), (-0.9806, -0.9127, -1.0), (-0.8629, -2.828, -1.0), (-0.9806, -0.9127, 1.0), (-0.8629, -2.828, 1.0), (1.018, 0.988, 1.0)], [], [(1, 4, 3, 0), (0, 2, 7, 1), (3, 5, 2, 0), (4, 6, 5, 3), (6, 7, 2, 5), (1, 7, 6, 4)])
_uv = me_cube_033.uv_layers.new(name='UVMap')
_uv.uv.foreach_set('vector', [0.125, 0.5, 0.375, 0.5, 0.375, 0.75, 0.125, 0.75, 0.375, 0.0, 0.625, 0.0, 0.625, 0.25, 0.375, 0.25, 0.375, 0.75, 0.625, 0.75, 0.625, 1.0, 0.375, 1.0, 0.375, 0.5, 0.625, 0.5, 0.625, 0.75, 0.375, 0.75, 0.625, 0.5, 0.875, 0.5, 0.875, 0.75, 0.625, 0.75, 0.375, 0.25, 0.625, 0.25, 0.625, 0.5, 0.375, 0.5])
me_cube_033.materials.append(mat_circlemat)
me_cube_033.use_remesh_fix_poles = True
me_cube_033.use_remesh_preserve_attributes = False
me_cube_033.use_mirror_vertex_groups = False
me_cube_033.update()
me_cube_034 = bpy.data.meshes.new('Cube.034')
me_cube_034.from_pydata([(0.9191, 1.907, -1.0), (1.037, -0.00769, -1.0), (0.9191, 1.907, 1.0), (-0.9975, 0.04568, -1.0), (-0.9584, -1.945, -1.0), (-0.9975, 0.04568, 1.0), (-0.9584, -1.945, 1.0), (1.037, -0.00769, 1.0)], [], [(1, 4, 3, 0), (0, 2, 7, 1), (3, 5, 2, 0), (4, 6, 5, 3), (6, 7, 2, 5), (1, 7, 6, 4)])
_uv = me_cube_034.uv_layers.new(name='UVMap')
_uv.uv.foreach_set('vector', [0.125, 0.5, 0.375, 0.5, 0.375, 0.75, 0.125, 0.75, 0.375, 0.0, 0.625, 0.0, 0.625, 0.25, 0.375, 0.25, 0.375, 0.75, 0.625, 0.75, 0.625, 1.0, 0.375, 1.0, 0.375, 0.5, 0.625, 0.5, 0.625, 0.75, 0.375, 0.75, 0.625, 0.5, 0.875, 0.5, 0.875, 0.75, 0.625, 0.75, 0.375, 0.25, 0.625, 0.25, 0.625, 0.5, 0.375, 0.5])
me_cube_034.materials.append(mat_circlemat)
me_cube_034.use_remesh_fix_poles = True
me_cube_034.use_remesh_preserve_attributes = False
me_cube_034.use_mirror_vertex_groups = False
me_cube_034.update()
me_cube_035 = bpy.data.meshes.new('Cube.035')
me_cube_035.from_pydata([(0.9974, 0.03953, -1.0), (0.9579, -1.951, -1.0), (0.9974, 0.03953, 1.0), (-0.9186, 1.913, -1.0), (-1.037, -0.001362, -1.0), (-0.9186, 1.913, 1.0), (-1.037, -0.001362, 1.0), (0.9579, -1.951, 1.0)], [], [(1, 4, 3, 0), (0, 2, 7, 1), (3, 5, 2, 0), (4, 6, 5, 3), (6, 7, 2, 5), (1, 7, 6, 4)])
_uv = me_cube_035.uv_layers.new(name='UVMap')
_uv.uv.foreach_set('vector', [0.125, 0.5, 0.375, 0.5, 0.375, 0.75, 0.125, 0.75, 0.375, 0.0, 0.625, 0.0, 0.625, 0.25, 0.375, 0.25, 0.375, 0.75, 0.625, 0.75, 0.625, 1.0, 0.375, 1.0, 0.375, 0.5, 0.625, 0.5, 0.625, 0.75, 0.375, 0.75, 0.625, 0.5, 0.875, 0.5, 0.875, 0.75, 0.625, 0.75, 0.375, 0.25, 0.625, 0.25, 0.625, 0.5, 0.375, 0.5])
me_cube_035.materials.append(mat_circlemat)
me_cube_035.use_remesh_fix_poles = True
me_cube_035.use_remesh_preserve_attributes = False
me_cube_035.use_mirror_vertex_groups = False
me_cube_035.update()
me_cube_036 = bpy.data.meshes.new('Cube.036')
me_cube_036.from_pydata([(0.9805, -0.9159, -1.0), (0.8624, -2.83, -1.0), (0.9805, -0.9159, 1.0), (-0.8253, 2.755, -1.0), (-1.018, 0.9914, -1.0), (-0.8253, 2.755, 1.0), (-1.018, 0.9914, 1.0), (0.8624, -2.83, 1.0)], [], [(1, 4, 3, 0), (0, 2, 7, 1), (3, 5, 2, 0), (4, 6, 5, 3), (6, 7, 2, 5), (1, 7, 6, 4)])
_uv = me_cube_036.uv_layers.new(name='UVMap')
_uv.uv.foreach_set('vector', [0.125, 0.5, 0.375, 0.5, 0.375, 0.75, 0.125, 0.75, 0.375, 0.0, 0.625, 0.0, 0.625, 0.25, 0.375, 0.25, 0.375, 0.75, 0.625, 0.75, 0.625, 1.0, 0.375, 1.0, 0.375, 0.5, 0.625, 0.5, 0.625, 0.75, 0.375, 0.75, 0.625, 0.5, 0.875, 0.5, 0.875, 0.75, 0.625, 0.75, 0.375, 0.25, 0.625, 0.25, 0.625, 0.5, 0.375, 0.5])
me_cube_036.materials.append(mat_circlemat)
me_cube_036.use_remesh_fix_poles = True
me_cube_036.use_remesh_preserve_attributes = False
me_cube_036.use_mirror_vertex_groups = False
me_cube_036.update()
me_cube_037 = bpy.data.meshes.new('Cube.037')
me_cube_037.from_pydata([(0.9251, -1.835, -1.0), (0.7327, -3.598, -1.0), (0.9251, -1.835, 1.0), (-0.6995, 3.489, -1.0), (-0.9583, 1.944, -1.0), (-0.6995, 3.489, 1.0), (-0.9583, 1.944, 1.0), (0.7327, -3.598, 1.0)], [], [(1, 4, 3, 0), (0, 2, 7, 1), (3, 5, 2, 0), (4, 6, 5, 3), (6, 7, 2, 5), (1, 7, 6, 4)])
_uv = me_cube_037.uv_layers.new(name='UVMap')
_uv.uv.foreach_set('vector', [0.125, 0.5, 0.375, 0.5, 0.375, 0.75, 0.125, 0.75, 0.375, 0.0, 0.625, 0.0, 0.625, 0.25, 0.375, 0.25, 0.375, 0.75, 0.625, 0.75, 0.625, 1.0, 0.375, 1.0, 0.375, 0.5, 0.625, 0.5, 0.625, 0.75, 0.375, 0.75, 0.625, 0.5, 0.875, 0.5, 0.875, 0.75, 0.625, 0.75, 0.375, 0.25, 0.625, 0.25, 0.625, 0.5, 0.375, 0.5])
me_cube_037.materials.append(mat_circlemat)
me_cube_037.use_remesh_fix_poles = True
me_cube_037.use_remesh_preserve_attributes = False
me_cube_037.use_mirror_vertex_groups = False
me_cube_037.update()
me_cube_038 = bpy.data.meshes.new('Cube.038')
me_cube_038.from_pydata([(0.8348, -2.689, -1.0), (0.576, -4.234, -1.0), (0.8348, -2.689, 1.0), (-0.5479, 4.096, -1.0), (-0.8629, 2.827, -1.0), (-0.5479, 4.096, 1.0), (-0.8629, 2.827, 1.0), (0.576, -4.234, 1.0)], [], [(1, 4, 3, 0), (0, 2, 7, 1), (3, 5, 2, 0), (4, 6, 5, 3), (6, 7, 2, 5), (1, 7, 6, 4)])
_uv = me_cube_038.uv_layers.new(name='UVMap')
_uv.uv.foreach_set('vector', [0.125, 0.5, 0.375, 0.5, 0.375, 0.75, 0.125, 0.75, 0.375, 0.0, 0.625, 0.0, 0.625, 0.25, 0.375, 0.25, 0.375, 0.75, 0.625, 0.75, 0.625, 1.0, 0.375, 1.0, 0.375, 0.5, 0.625, 0.5, 0.625, 0.75, 0.375, 0.75, 0.625, 0.5, 0.875, 0.5, 0.875, 0.75, 0.625, 0.75, 0.375, 0.25, 0.625, 0.25, 0.625, 0.5, 0.375, 0.5])
me_cube_038.materials.append(mat_circlemat)
me_cube_038.use_remesh_fix_poles = True
me_cube_038.use_remesh_preserve_attributes = False
me_cube_038.use_mirror_vertex_groups = False
me_cube_038.update()
me_cube_039 = bpy.data.meshes.new('Cube.039')
me_cube_039.from_pydata([(0.711, -3.433, -1.0), (0.3959, -4.703, -1.0), (0.711, -3.433, 1.0), (-0.3737, 4.54, -1.0), (-0.7332, 3.596, -1.0), (-0.3737, 4.54, 1.0), (-0.7332, 3.596, 1.0), (0.3959, -4.703, 1.0)], [], [(1, 4, 3, 0), (0, 2, 7, 1), (3, 5, 2, 0), (4, 6, 5, 3), (6, 7, 2, 5), (1, 7, 6, 4)])
_uv = me_cube_039.uv_layers.new(name='UVMap')
_uv.uv.foreach_set('vector', [0.125, 0.5, 0.375, 0.5, 0.375, 0.75, 0.125, 0.75, 0.375, 0.0, 0.625, 0.0, 0.625, 0.25, 0.375, 0.25, 0.375, 0.75, 0.625, 0.75, 0.625, 1.0, 0.375, 1.0, 0.375, 0.5, 0.625, 0.5, 0.625, 0.75, 0.375, 0.75, 0.625, 0.5, 0.875, 0.5, 0.875, 0.75, 0.625, 0.75, 0.375, 0.25, 0.625, 0.25, 0.625, 0.5, 0.375, 0.5])
me_cube_039.materials.append(mat_circlemat)
me_cube_039.use_remesh_fix_poles = True
me_cube_039.use_remesh_preserve_attributes = False
me_cube_039.use_mirror_vertex_groups = False
me_cube_039.update()
me_cube_040 = bpy.data.meshes.new('Cube.040')
me_cube_040.from_pydata([(0.5613, -4.05, -1.0), (0.2019, -4.993, -1.0), (0.5613, -4.05, 1.0), (-0.1865, 4.811, -1.0), (-0.5767, 4.232, -1.0), (-0.1865, 4.811, 1.0), (-0.5767, 4.232, 1.0), (0.2019, -4.993, 1.0)], [], [(1, 4, 3, 0), (0, 2, 7, 1), (3, 5, 2, 0), (4, 6, 5, 3), (6, 7, 2, 5), (1, 7, 6, 4)])
_uv = me_cube_040.uv_layers.new(name='UVMap')
_uv.uv.foreach_set('vector', [0.125, 0.5, 0.375, 0.5, 0.375, 0.75, 0.125, 0.75, 0.375, 0.0, 0.625, 0.0, 0.625, 0.25, 0.375, 0.25, 0.375, 0.75, 0.625, 0.75, 0.625, 1.0, 0.375, 1.0, 0.375, 0.5, 0.625, 0.5, 0.625, 0.75, 0.375, 0.75, 0.625, 0.5, 0.875, 0.5, 0.875, 0.75, 0.625, 0.75, 0.375, 0.25, 0.625, 0.25, 0.625, 0.5, 0.375, 0.5])
me_cube_040.materials.append(mat_circlemat)
me_cube_040.use_remesh_fix_poles = True
me_cube_040.use_remesh_preserve_attributes = False
me_cube_040.use_mirror_vertex_groups = False
me_cube_040.update()
me_cube_041 = bpy.data.meshes.new('Cube.041')
me_cube_041.from_pydata([(0.3896, -4.508, -1.0), (-0.0006008, -5.087, -1.0), (0.3896, -4.508, 1.0), (0.008369, 4.894, -1.0), (-0.3973, 4.701, -1.0), (0.008369, 4.894, 1.0), (-0.3973, 4.701, 1.0), (-0.0006008, -5.087, 1.0)], [], [(1, 4, 3, 0), (0, 2, 7, 1), (3, 5, 2, 0), (4, 6, 5, 3), (6, 7, 2, 5), (1, 7, 6, 4)])
_uv = me_cube_041.uv_layers.new(name='UVMap')
_uv.uv.foreach_set('vector', [0.125, 0.5, 0.375, 0.5, 0.375, 0.75, 0.125, 0.75, 0.375, 0.0, 0.625, 0.0, 0.625, 0.25, 0.375, 0.25, 0.375, 0.75, 0.625, 0.75, 0.625, 1.0, 0.375, 1.0, 0.375, 0.5, 0.625, 0.5, 0.625, 0.75, 0.375, 0.75, 0.625, 0.5, 0.875, 0.5, 0.875, 0.75, 0.625, 0.75, 0.375, 0.25, 0.625, 0.25, 0.625, 0.5, 0.375, 0.5])
me_cube_041.materials.append(mat_circlemat)
me_cube_041.use_remesh_fix_poles = True
me_cube_041.use_remesh_preserve_attributes = False
me_cube_041.use_mirror_vertex_groups = False
me_cube_041.update()
me_cube_042 = bpy.data.meshes.new('Cube.042')
me_cube_042.from_pydata([(0.2027, -4.799, -1.0), (-0.203, -4.992, -1.0), (0.2027, -4.799, 1.0), (0.203, 4.798, -1.0), (-0.2027, 4.992, -1.0), (0.203, 4.798, 1.0), (-0.2027, 4.992, 1.0), (-0.203, -4.992, 1.0)], [], [(1, 4, 3, 0), (0, 2, 7, 1), (3, 5, 2, 0), (4, 6, 5, 3), (6, 7, 2, 5), (1, 7, 6, 4)])
_uv = me_cube_042.uv_layers.new(name='UVMap')
_uv.uv.foreach_set('vector', [0.125, 0.5, 0.375, 0.5, 0.375, 0.75, 0.125, 0.75, 0.375, 0.0, 0.625, 0.0, 0.625, 0.25, 0.375, 0.25, 0.375, 0.75, 0.625, 0.75, 0.625, 1.0, 0.375, 1.0, 0.375, 0.5, 0.625, 0.5, 0.625, 0.75, 0.375, 0.75, 0.625, 0.5, 0.875, 0.5, 0.875, 0.75, 0.625, 0.75, 0.375, 0.25, 0.625, 0.25, 0.625, 0.5, 0.375, 0.5])
me_cube_042.materials.append(mat_circlemat)
me_cube_042.use_remesh_fix_poles = True
me_cube_042.use_remesh_preserve_attributes = False
me_cube_042.use_mirror_vertex_groups = False
me_cube_042.update()
me_cube_043 = bpy.data.meshes.new('Cube.043')
me_cube_043.from_pydata([(0.007744, -4.894, -1.0), (-0.398, -4.699, -1.0), (0.007744, -4.894, 1.0), (0.3902, 4.507, -1.0), (4.482e-05, 5.086, -1.0), (0.3902, 4.507, 1.0), (4.482e-05, 5.086, 1.0), (-0.398, -4.699, 1.0)], [], [(1, 4, 3, 0), (0, 2, 7, 1), (3, 5, 2, 0), (4, 6, 5, 3), (6, 7, 2, 5), (1, 7, 6, 4)])
_uv = me_cube_043.uv_layers.new(name='UVMap')
_uv.uv.foreach_set('vector', [0.125, 0.5, 0.375, 0.5, 0.375, 0.75, 0.125, 0.75, 0.375, 0.0, 0.625, 0.0, 0.625, 0.25, 0.375, 0.25, 0.375, 0.75, 0.625, 0.75, 0.625, 1.0, 0.375, 1.0, 0.375, 0.5, 0.625, 0.5, 0.625, 0.75, 0.375, 0.75, 0.625, 0.5, 0.875, 0.5, 0.875, 0.75, 0.625, 0.75, 0.375, 0.25, 0.625, 0.25, 0.625, 0.5, 0.375, 0.5])
me_cube_043.materials.append(mat_circlemat)
me_cube_043.use_remesh_fix_poles = True
me_cube_043.use_remesh_preserve_attributes = False
me_cube_043.use_mirror_vertex_groups = False
me_cube_043.update()
me_cube_044 = bpy.data.meshes.new('Cube.044')
me_cube_044.from_pydata([(-0.1868, -4.811, -1.0), (-0.577, -4.231, -1.0), (-0.1868, -4.811, 1.0), (0.5616, 4.049, -1.0), (0.2022, 4.993, -1.0), (0.5616, 4.049, 1.0), (0.2022, 4.993, 1.0), (-0.577, -4.231, 1.0)], [], [(1, 4, 3, 0), (0, 2, 7, 1), (3, 5, 2, 0), (4, 6, 5, 3), (6, 7, 2, 5), (1, 7, 6, 4)])
_uv = me_cube_044.uv_layers.new(name='UVMap')
_uv.uv.foreach_set('vector', [0.125, 0.5, 0.375, 0.5, 0.375, 0.75, 0.125, 0.75, 0.375, 0.0, 0.625, 0.0, 0.625, 0.25, 0.375, 0.25, 0.375, 0.75, 0.625, 0.75, 0.625, 1.0, 0.375, 1.0, 0.375, 0.5, 0.625, 0.5, 0.625, 0.75, 0.375, 0.75, 0.625, 0.5, 0.875, 0.5, 0.875, 0.75, 0.625, 0.75, 0.375, 0.25, 0.625, 0.25, 0.625, 0.5, 0.375, 0.5])
me_cube_044.materials.append(mat_circlemat)
me_cube_044.use_remesh_fix_poles = True
me_cube_044.use_remesh_preserve_attributes = False
me_cube_044.use_mirror_vertex_groups = False
me_cube_044.update()
me_cube_045 = bpy.data.meshes.new('Cube.045')
me_cube_045.from_pydata([(-0.3743, -4.538, -1.0), (-0.7336, -3.594, -1.0), (-0.3743, -4.538, 1.0), (0.7114, 3.431, -1.0), (0.3965, 4.701, -1.0), (0.7114, 3.431, 1.0), (0.3965, 4.701, 1.0), (-0.7336, -3.594, 1.0)], [], [(1, 4, 3, 0), (0, 2, 7, 1), (3, 5, 2, 0), (4, 6, 5, 3), (6, 7, 2, 5), (1, 7, 6, 4)])
_uv = me_cube_045.uv_layers.new(name='UVMap')
_uv.uv.foreach_set('vector', [0.125, 0.5, 0.375, 0.5, 0.375, 0.75, 0.125, 0.75, 0.375, 0.0, 0.625, 0.0, 0.625, 0.25, 0.375, 0.25, 0.375, 0.75, 0.625, 0.75, 0.625, 1.0, 0.375, 1.0, 0.375, 0.5, 0.625, 0.5, 0.625, 0.75, 0.375, 0.75, 0.625, 0.5, 0.875, 0.5, 0.875, 0.75, 0.625, 0.75, 0.375, 0.25, 0.625, 0.25, 0.625, 0.5, 0.375, 0.5])
me_cube_045.materials.append(mat_circlemat)
me_cube_045.use_remesh_fix_poles = True
me_cube_045.use_remesh_preserve_attributes = False
me_cube_045.use_mirror_vertex_groups = False
me_cube_045.update()
me_cube_046 = bpy.data.meshes.new('Cube.046')
me_cube_046.from_pydata([(-0.5481, -4.095, -1.0), (-0.863, -2.825, -1.0), (-0.5481, -4.095, 1.0), (0.8349, 2.687, -1.0), (0.5763, 4.233, -1.0), (0.8349, 2.687, 1.0), (0.5763, 4.233, 1.0), (-0.863, -2.825, 1.0)], [], [(1, 4, 3, 0), (0, 2, 7, 1), (3, 5, 2, 0), (4, 6, 5, 3), (6, 7, 2, 5), (1, 7, 6, 4)])
_uv = me_cube_046.uv_layers.new(name='UVMap')
_uv.uv.foreach_set('vector', [0.125, 0.5, 0.375, 0.5, 0.375, 0.75, 0.125, 0.75, 0.375, 0.0, 0.625, 0.0, 0.625, 0.25, 0.375, 0.25, 0.375, 0.75, 0.625, 0.75, 0.625, 1.0, 0.375, 1.0, 0.375, 0.5, 0.625, 0.5, 0.625, 0.75, 0.375, 0.75, 0.625, 0.5, 0.875, 0.5, 0.875, 0.75, 0.625, 0.75, 0.375, 0.25, 0.625, 0.25, 0.625, 0.5, 0.375, 0.5])
me_cube_046.materials.append(mat_circlemat)
me_cube_046.use_remesh_fix_poles = True
me_cube_046.use_remesh_preserve_attributes = False
me_cube_046.use_mirror_vertex_groups = False
me_cube_046.update()
me_cube_047 = bpy.data.meshes.new('Cube.047')
me_cube_047.from_pydata([(-0.7, -3.487, -1.0), (-0.9586, -1.941, -1.0), (-0.7, -3.487, 1.0), (0.9254, 1.832, -1.0), (0.7332, 3.596, -1.0), (0.9254, 1.832, 1.0), (0.7332, 3.596, 1.0), (-0.9586, -1.941, 1.0)], [], [(1, 4, 3, 0), (0, 2, 7, 1), (3, 5, 2, 0), (4, 6, 5, 3), (6, 7, 2, 5), (1, 7, 6, 4)])
_uv = me_cube_047.uv_layers.new(name='UVMap')
_uv.uv.foreach_set('vector', [0.125, 0.5, 0.375, 0.5, 0.375, 0.75, 0.125, 0.75, 0.375, 0.0, 0.625, 0.0, 0.625, 0.25, 0.375, 0.25, 0.375, 0.75, 0.625, 0.75, 0.625, 1.0, 0.375, 1.0, 0.375, 0.5, 0.625, 0.5, 0.625, 0.75, 0.375, 0.75, 0.625, 0.5, 0.875, 0.5, 0.875, 0.75, 0.625, 0.75, 0.375, 0.25, 0.625, 0.25, 0.625, 0.5, 0.375, 0.5])
me_cube_047.materials.append(mat_circlemat)
me_cube_047.use_remesh_fix_poles = True
me_cube_047.use_remesh_preserve_attributes = False
me_cube_047.use_mirror_vertex_groups = False
me_cube_047.update()
me_cube_048 = bpy.data.meshes.new('Cube.048')
me_cube_048.from_pydata([(-0.8255, -2.753, -1.0), (-1.018, -0.9897, -1.0), (-0.8255, -2.753, 1.0), (0.9805, 0.9143, -1.0), (0.8626, 2.829, -1.0), (0.9805, 0.9143, 1.0), (0.8626, 2.829, 1.0), (-1.018, -0.9897, 1.0)], [], [(1, 4, 3, 0), (0, 2, 7, 1), (3, 5, 2, 0), (4, 6, 5, 3), (6, 7, 2, 5), (1, 7, 6, 4)])
_uv = me_cube_048.uv_layers.new(name='UVMap')
_uv.uv.foreach_set('vector', [0.125, 0.5, 0.375, 0.5, 0.375, 0.75, 0.125, 0.75, 0.375, 0.0, 0.625, 0.0, 0.625, 0.25, 0.375, 0.25, 0.375, 0.75, 0.625, 0.75, 0.625, 1.0, 0.375, 1.0, 0.375, 0.5, 0.625, 0.5, 0.625, 0.75, 0.375, 0.75, 0.625, 0.5, 0.875, 0.5, 0.875, 0.75, 0.625, 0.75, 0.375, 0.25, 0.625, 0.25, 0.625, 0.5, 0.375, 0.5])
me_cube_048.materials.append(mat_circlemat)
me_cube_048.use_remesh_fix_poles = True
me_cube_048.use_remesh_preserve_attributes = False
me_cube_048.use_mirror_vertex_groups = False
me_cube_048.update()
me_cube_049 = bpy.data.meshes.new('Cube.049')
me_cube_049.from_pydata([(-0.9188, -1.91, -1.0), (-1.037, 0.004528, -1.0), (-0.9188, -1.91, 1.0), (0.9974, -0.04261, -1.0), (0.9581, 1.948, -1.0), (0.9974, -0.04261, 1.0), (0.9581, 1.948, 1.0), (-1.037, 0.004528, 1.0)], [], [(1, 4, 3, 0), (0, 2, 7, 1), (3, 5, 2, 0), (4, 6, 5, 3), (6, 7, 2, 5), (1, 7, 6, 4)])
_uv = me_cube_049.uv_layers.new(name='UVMap')
_uv.uv.foreach_set('vector', [0.125, 0.5, 0.375, 0.5, 0.375, 0.75, 0.125, 0.75, 0.375, 0.0, 0.625, 0.0, 0.625, 0.25, 0.375, 0.25, 0.375, 0.75, 0.625, 0.75, 0.625, 1.0, 0.375, 1.0, 0.375, 0.5, 0.625, 0.5, 0.625, 0.75, 0.375, 0.75, 0.625, 0.5, 0.875, 0.5, 0.875, 0.75, 0.625, 0.75, 0.375, 0.25, 0.625, 0.25, 0.625, 0.5, 0.375, 0.5])
me_cube_049.materials.append(mat_circlemat)
me_cube_049.use_remesh_fix_poles = True
me_cube_049.use_remesh_preserve_attributes = False
me_cube_049.use_mirror_vertex_groups = False
me_cube_049.update()
me_cube_050 = bpy.data.meshes.new('Cube.050')
me_cube_050.from_pydata([(-0.9781, -0.9937, -1.0), (-1.017, 0.9969, -1.0), (-0.9781, -0.9937, 1.0), (0.9779, -0.9969, -1.0), (1.018, 0.9936, -1.0), (0.9779, -0.9969, 1.0), (1.018, 0.9936, 1.0), (-1.017, 0.9969, 1.0)], [], [(1, 4, 3, 0), (0, 2, 7, 1), (3, 5, 2, 0), (4, 6, 5, 3), (6, 7, 2, 5), (1, 7, 6, 4)])
_uv = me_cube_050.uv_layers.new(name='UVMap')
_uv.uv.foreach_set('vector', [0.125, 0.5, 0.375, 0.5, 0.375, 0.75, 0.125, 0.75, 0.375, 0.0, 0.625, 0.0, 0.625, 0.25, 0.375, 0.25, 0.375, 0.75, 0.625, 0.75, 0.625, 1.0, 0.375, 1.0, 0.375, 0.5, 0.625, 0.5, 0.625, 0.75, 0.375, 0.75, 0.625, 0.5, 0.875, 0.5, 0.875, 0.75, 0.625, 0.75, 0.375, 0.25, 0.625, 0.25, 0.625, 0.5, 0.375, 0.5])
me_cube_050.materials.append(mat_circlemat)
me_cube_050.use_remesh_fix_poles = True
me_cube_050.use_remesh_preserve_attributes = False
me_cube_050.use_mirror_vertex_groups = False
me_cube_050.update()
me_cube_051 = bpy.data.meshes.new('Cube.051')
me_cube_051.from_pydata([(-0.9974, -0.03646, -1.0), (-0.9577, 1.954, -1.0), (-0.9974, -0.03646, 1.0), (0.9184, -1.916, -1.0), (1.037, -0.001808, -1.0), (0.9184, -1.916, 1.0), (1.037, -0.001808, 1.0), (-0.9577, 1.954, 1.0)], [], [(1, 4, 3, 0), (0, 2, 7, 1), (3, 5, 2, 0), (4, 6, 5, 3), (6, 7, 2, 5), (1, 7, 6, 4)])
_uv = me_cube_051.uv_layers.new(name='UVMap')
_uv.uv.foreach_set('vector', [0.125, 0.5, 0.375, 0.5, 0.375, 0.75, 0.125, 0.75, 0.375, 0.0, 0.625, 0.0, 0.625, 0.25, 0.375, 0.25, 0.375, 0.75, 0.625, 0.75, 0.625, 1.0, 0.375, 1.0, 0.375, 0.5, 0.625, 0.5, 0.625, 0.75, 0.375, 0.75, 0.625, 0.5, 0.875, 0.5, 0.875, 0.75, 0.625, 0.75, 0.375, 0.25, 0.625, 0.25, 0.625, 0.5, 0.375, 0.5])
me_cube_051.materials.append(mat_circlemat)
me_cube_051.use_remesh_fix_poles = True
me_cube_051.use_remesh_preserve_attributes = False
me_cube_051.use_mirror_vertex_groups = False
me_cube_051.update()
me_cube_052 = bpy.data.meshes.new('Cube.052')
me_cube_052.from_pydata([(-0.9805, 0.9175, -1.0), (-0.8622, 2.831, -1.0), (-0.9805, 0.9175, 1.0), (0.8251, -2.756, -1.0), (1.018, -0.9931, -1.0), (0.8251, -2.756, 1.0), (1.018, -0.9931, 1.0), (-0.8622, 2.831, 1.0)], [], [(1, 4, 3, 0), (0, 2, 7, 1), (3, 5, 2, 0), (4, 6, 5, 3), (6, 7, 2, 5), (1, 7, 6, 4)])
_uv = me_cube_052.uv_layers.new(name='UVMap')
_uv.uv.foreach_set('vector', [0.125, 0.5, 0.375, 0.5, 0.375, 0.75, 0.125, 0.75, 0.375, 0.0, 0.625, 0.0, 0.625, 0.25, 0.375, 0.25, 0.375, 0.75, 0.625, 0.75, 0.625, 1.0, 0.375, 1.0, 0.375, 0.5, 0.625, 0.5, 0.625, 0.75, 0.375, 0.75, 0.625, 0.5, 0.875, 0.5, 0.875, 0.75, 0.625, 0.75, 0.375, 0.25, 0.625, 0.25, 0.625, 0.5, 0.375, 0.5])
me_cube_052.materials.append(mat_circlemat)
me_cube_052.use_remesh_fix_poles = True
me_cube_052.use_remesh_preserve_attributes = False
me_cube_052.use_mirror_vertex_groups = False
me_cube_052.update()
me_cube_053 = bpy.data.meshes.new('Cube.053')
me_cube_053.from_pydata([(-0.9249, 1.838, -1.0), (-0.7323, 3.601, -1.0), (-0.9249, 1.838, 1.0), (0.6991, -3.492, -1.0), (0.958, -1.947, -1.0), (0.6991, -3.492, 1.0), (0.958, -1.947, 1.0), (-0.7323, 3.601, 1.0)], [], [(1, 4, 3, 0), (0, 2, 7, 1), (3, 5, 2, 0), (4, 6, 5, 3), (6, 7, 2, 5), (1, 7, 6, 4)])
_uv = me_cube_053.uv_layers.new(name='UVMap')
_uv.uv.foreach_set('vector', [0.125, 0.5, 0.375, 0.5, 0.375, 0.75, 0.125, 0.75, 0.375, 0.0, 0.625, 0.0, 0.625, 0.25, 0.375, 0.25, 0.375, 0.75, 0.625, 0.75, 0.625, 1.0, 0.375, 1.0, 0.375, 0.5, 0.625, 0.5, 0.625, 0.75, 0.375, 0.75, 0.625, 0.5, 0.875, 0.5, 0.875, 0.75, 0.625, 0.75, 0.375, 0.25, 0.625, 0.25, 0.625, 0.5, 0.375, 0.5])
me_cube_053.materials.append(mat_circlemat)
me_cube_053.use_remesh_fix_poles = True
me_cube_053.use_remesh_preserve_attributes = False
me_cube_053.use_mirror_vertex_groups = False
me_cube_053.update()
me_cube_054 = bpy.data.meshes.new('Cube.054')
me_cube_054.from_pydata([(-0.8346, 2.69, -1.0), (-0.5757, 4.235, -1.0), (-0.8346, 2.69, 1.0), (0.5476, -4.097, -1.0), (0.8627, -2.828, -1.0), (0.5476, -4.097, 1.0), (0.8627, -2.828, 1.0), (-0.5757, 4.235, 1.0)], [], [(1, 4, 3, 0), (0, 2, 7, 1), (3, 5, 2, 0), (4, 6, 5, 3), (6, 7, 2, 5), (1, 7, 6, 4)])
_uv = me_cube_054.uv_layers.new(name='UVMap')
_uv.uv.foreach_set('vector', [0.125, 0.5, 0.375, 0.5, 0.375, 0.75, 0.125, 0.75, 0.375, 0.0, 0.625, 0.0, 0.625, 0.25, 0.375, 0.25, 0.375, 0.75, 0.625, 0.75, 0.625, 1.0, 0.375, 1.0, 0.375, 0.5, 0.625, 0.5, 0.625, 0.75, 0.375, 0.75, 0.625, 0.5, 0.875, 0.5, 0.875, 0.75, 0.625, 0.75, 0.375, 0.25, 0.625, 0.25, 0.625, 0.5, 0.375, 0.5])
me_cube_054.materials.append(mat_circlemat)
me_cube_054.use_remesh_fix_poles = True
me_cube_054.use_remesh_preserve_attributes = False
me_cube_054.use_mirror_vertex_groups = False
me_cube_054.update()
me_cube_055 = bpy.data.meshes.new('Cube.055')
me_cube_055.from_pydata([(-0.7105, 3.435, -1.0), (-0.3954, 4.704, -1.0), (-0.7105, 3.435, 1.0), (0.3732, -4.541, -1.0), (0.7327, -3.598, -1.0), (0.3732, -4.541, 1.0), (0.7327, -3.598, 1.0), (-0.3954, 4.704, 1.0)], [], [(1, 4, 3, 0), (0, 2, 7, 1), (3, 5, 2, 0), (4, 6, 5, 3), (6, 7, 2, 5), (1, 7, 6, 4)])
_uv = me_cube_055.uv_layers.new(name='UVMap')
_uv.uv.foreach_set('vector', [0.125, 0.5, 0.375, 0.5, 0.375, 0.75, 0.125, 0.75, 0.375, 0.0, 0.625, 0.0, 0.625, 0.25, 0.375, 0.25, 0.375, 0.75, 0.625, 0.75, 0.625, 1.0, 0.375, 1.0, 0.375, 0.5, 0.625, 0.5, 0.625, 0.75, 0.375, 0.75, 0.625, 0.5, 0.875, 0.5, 0.875, 0.75, 0.625, 0.75, 0.375, 0.25, 0.625, 0.25, 0.625, 0.5, 0.375, 0.5])
me_cube_055.materials.append(mat_circlemat)
me_cube_055.use_remesh_fix_poles = True
me_cube_055.use_remesh_preserve_attributes = False
me_cube_055.use_mirror_vertex_groups = False
me_cube_055.update()
me_cube_056 = bpy.data.meshes.new('Cube.056')
me_cube_056.from_pydata([(-0.5611, 4.051, -1.0), (-0.2015, 4.993, -1.0), (-0.5611, 4.051, 1.0), (0.1862, -4.811, -1.0), (0.5764, -4.233, -1.0), (0.1862, -4.811, 1.0), (0.5764, -4.233, 1.0), (-0.2015, 4.993, 1.0)], [], [(1, 4, 3, 0), (0, 2, 7, 1), (3, 5, 2, 0), (4, 6, 5, 3), (6, 7, 2, 5), (1, 7, 6, 4)])
_uv = me_cube_056.uv_layers.new(name='UVMap')
_uv.uv.foreach_set('vector', [0.125, 0.5, 0.375, 0.5, 0.375, 0.75, 0.125, 0.75, 0.375, 0.0, 0.625, 0.0, 0.625, 0.25, 0.375, 0.25, 0.375, 0.75, 0.625, 0.75, 0.625, 1.0, 0.375, 1.0, 0.375, 0.5, 0.625, 0.5, 0.625, 0.75, 0.375, 0.75, 0.625, 0.5, 0.875, 0.5, 0.875, 0.75, 0.625, 0.75, 0.375, 0.25, 0.625, 0.25, 0.625, 0.5, 0.375, 0.5])
me_cube_056.materials.append(mat_circlemat)
me_cube_056.use_remesh_fix_poles = True
me_cube_056.use_remesh_preserve_attributes = False
me_cube_056.use_mirror_vertex_groups = False
me_cube_056.update()
me_cube_057 = bpy.data.meshes.new('Cube.057')
me_cube_057.from_pydata([(-0.389, 4.509, -1.0), (0.001245, 5.087, -1.0), (-0.389, 4.509, 1.0), (-0.008997, -4.894, -1.0), (0.3967, -4.702, -1.0), (-0.008997, -4.894, 1.0), (0.3967, -4.702, 1.0), (0.001245, 5.087, 1.0)], [], [(1, 4, 3, 0), (0, 2, 7, 1), (3, 5, 2, 0), (4, 6, 5, 3), (6, 7, 2, 5), (1, 7, 6, 4)])
_uv = me_cube_057.uv_layers.new(name='UVMap')
_uv.uv.foreach_set('vector', [0.125, 0.5, 0.375, 0.5, 0.375, 0.75, 0.125, 0.75, 0.375, 0.0, 0.625, 0.0, 0.625, 0.25, 0.375, 0.25, 0.375, 0.75, 0.625, 0.75, 0.625, 1.0, 0.375, 1.0, 0.375, 0.5, 0.625, 0.5, 0.625, 0.75, 0.375, 0.75, 0.625, 0.5, 0.875, 0.5, 0.875, 0.75, 0.625, 0.75, 0.375, 0.25, 0.625, 0.25, 0.625, 0.5, 0.375, 0.5])
me_cube_057.materials.append(mat_circlemat)
me_cube_057.use_remesh_fix_poles = True
me_cube_057.use_remesh_preserve_attributes = False
me_cube_057.use_mirror_vertex_groups = False
me_cube_057.update()
me_cube_058 = bpy.data.meshes.new('Cube.058')
me_cube_058.from_pydata([(-0.2024, 4.799, -1.0), (0.2034, 4.992, -1.0), (-0.2024, 4.799, 1.0), (-0.2033, -4.798, -1.0), (0.2024, -4.993, -1.0), (-0.2033, -4.798, 1.0), (0.2024, -4.993, 1.0), (0.2034, 4.992, 1.0)], [], [(1, 4, 3, 0), (0, 2, 7, 1), (3, 5, 2, 0), (4, 6, 5, 3), (6, 7, 2, 5), (1, 7, 6, 4)])
_uv = me_cube_058.uv_layers.new(name='UVMap')
_uv.uv.foreach_set('vector', [0.125, 0.5, 0.375, 0.5, 0.375, 0.75, 0.125, 0.75, 0.375, 0.0, 0.625, 0.0, 0.625, 0.25, 0.375, 0.25, 0.375, 0.75, 0.625, 0.75, 0.625, 1.0, 0.375, 1.0, 0.375, 0.5, 0.625, 0.5, 0.625, 0.75, 0.375, 0.75, 0.625, 0.5, 0.875, 0.5, 0.875, 0.75, 0.625, 0.75, 0.375, 0.25, 0.625, 0.25, 0.625, 0.5, 0.375, 0.5])
me_cube_058.materials.append(mat_circlemat)
me_cube_058.use_remesh_fix_poles = True
me_cube_058.use_remesh_preserve_attributes = False
me_cube_058.use_mirror_vertex_groups = False
me_cube_058.update()
me_cube_059 = bpy.data.meshes.new('Cube.059')
me_cube_059.from_pydata([(-0.007117, 4.894, -1.0), (0.3986, 4.698, -1.0), (-0.007117, 4.894, 1.0), (-0.3908, -4.506, -1.0), (-0.0006905, -5.086, -1.0), (-0.3908, -4.506, 1.0), (-0.0006905, -5.086, 1.0), (0.3986, 4.698, 1.0)], [], [(1, 4, 3, 0), (0, 2, 7, 1), (3, 5, 2, 0), (4, 6, 5, 3), (6, 7, 2, 5), (1, 7, 6, 4)])
_uv = me_cube_059.uv_layers.new(name='UVMap')
_uv.uv.foreach_set('vector', [0.125, 0.5, 0.375, 0.5, 0.375, 0.75, 0.125, 0.75, 0.375, 0.0, 0.625, 0.0, 0.625, 0.25, 0.375, 0.25, 0.375, 0.75, 0.625, 0.75, 0.625, 1.0, 0.375, 1.0, 0.375, 0.5, 0.625, 0.5, 0.625, 0.75, 0.375, 0.75, 0.625, 0.5, 0.875, 0.5, 0.875, 0.75, 0.625, 0.75, 0.375, 0.25, 0.625, 0.25, 0.625, 0.5, 0.375, 0.5])
me_cube_059.materials.append(mat_circlemat)
me_cube_059.use_remesh_fix_poles = True
me_cube_059.use_remesh_preserve_attributes = False
me_cube_059.use_mirror_vertex_groups = False
me_cube_059.update()
me_cube_060 = bpy.data.meshes.new('Cube.060')
me_cube_060.from_pydata([(0.1872, 4.811, -1.0), (0.5772, 4.23, -1.0), (0.1872, 4.811, 1.0), (-0.5618, -4.048, -1.0), (-0.2026, -4.993, -1.0), (-0.5618, -4.048, 1.0), (-0.2026, -4.993, 1.0), (0.5772, 4.23, 1.0)], [], [(1, 4, 3, 0), (0, 2, 7, 1), (3, 5, 2, 0), (4, 6, 5, 3), (6, 7, 2, 5), (1, 7, 6, 4)])
_uv = me_cube_060.uv_layers.new(name='UVMap')
_uv.uv.foreach_set('vector', [0.125, 0.5, 0.375, 0.5, 0.375, 0.75, 0.125, 0.75, 0.375, 0.0, 0.625, 0.0, 0.625, 0.25, 0.375, 0.25, 0.375, 0.75, 0.625, 0.75, 0.625, 1.0, 0.375, 1.0, 0.375, 0.5, 0.625, 0.5, 0.625, 0.75, 0.375, 0.75, 0.625, 0.5, 0.875, 0.5, 0.875, 0.75, 0.625, 0.75, 0.375, 0.25, 0.625, 0.25, 0.625, 0.5, 0.375, 0.5])
me_cube_060.materials.append(mat_circlemat)
me_cube_060.use_remesh_fix_poles = True
me_cube_060.use_remesh_preserve_attributes = False
me_cube_060.use_mirror_vertex_groups = False
me_cube_060.update()
me_cube_061 = bpy.data.meshes.new('Cube.061')
me_cube_061.from_pydata([(0.3749, 4.537, -1.0), (0.7341, 3.592, -1.0), (0.3749, 4.537, 1.0), (-0.7119, -3.429, -1.0), (-0.3971, -4.7, -1.0), (-0.7119, -3.429, 1.0), (-0.3971, -4.7, 1.0), (0.7341, 3.592, 1.0)], [], [(1, 4, 3, 0), (0, 2, 7, 1), (3, 5, 2, 0), (4, 6, 5, 3), (6, 7, 2, 5), (1, 7, 6, 4)])
_uv = me_cube_061.uv_layers.new(name='UVMap')
_uv.uv.foreach_set('vector', [0.125, 0.5, 0.375, 0.5, 0.375, 0.75, 0.125, 0.75, 0.375, 0.0, 0.625, 0.0, 0.625, 0.25, 0.375, 0.25, 0.375, 0.75, 0.625, 0.75, 0.625, 1.0, 0.375, 1.0, 0.375, 0.5, 0.625, 0.5, 0.625, 0.75, 0.375, 0.75, 0.625, 0.5, 0.875, 0.5, 0.875, 0.75, 0.625, 0.75, 0.375, 0.25, 0.625, 0.25, 0.625, 0.5, 0.375, 0.5])
me_cube_061.materials.append(mat_circlemat)
me_cube_061.use_remesh_fix_poles = True
me_cube_061.use_remesh_preserve_attributes = False
me_cube_061.use_mirror_vertex_groups = False
me_cube_061.update()
me_cube_062 = bpy.data.meshes.new('Cube.062')
me_cube_062.from_pydata([(0.5484, 4.095, -1.0), (0.8632, 2.824, -1.0), (0.5484, 4.095, 1.0), (-0.8351, -2.686, -1.0), (-0.5766, -4.232, -1.0), (-0.8351, -2.686, 1.0), (-0.5766, -4.232, 1.0), (0.8632, 2.824, 1.0)], [], [(1, 4, 3, 0), (0, 2, 7, 1), (3, 5, 2, 0), (4, 6, 5, 3), (6, 7, 2, 5), (1, 7, 6, 4)])
_uv = me_cube_062.uv_layers.new(name='UVMap')
_uv.uv.foreach_set('vector', [0.125, 0.5, 0.375, 0.5, 0.375, 0.75, 0.125, 0.75, 0.375, 0.0, 0.625, 0.0, 0.625, 0.25, 0.375, 0.25, 0.375, 0.75, 0.625, 0.75, 0.625, 1.0, 0.375, 1.0, 0.375, 0.5, 0.625, 0.5, 0.625, 0.75, 0.375, 0.75, 0.625, 0.5, 0.875, 0.5, 0.875, 0.75, 0.625, 0.75, 0.375, 0.25, 0.625, 0.25, 0.625, 0.5, 0.375, 0.5])
me_cube_062.materials.append(mat_circlemat)
me_cube_062.use_remesh_fix_poles = True
me_cube_062.use_remesh_preserve_attributes = False
me_cube_062.use_mirror_vertex_groups = False
me_cube_062.update()
me_cube_063 = bpy.data.meshes.new('Cube.063')
me_cube_063.from_pydata([(0.7004, 3.485, -1.0), (0.9589, 1.938, -1.0), (0.7004, 3.485, 1.0), (-0.9256, -1.83, -1.0), (-0.7336, -3.594, -1.0), (-0.9256, -1.83, 1.0), (-0.7336, -3.594, 1.0), (0.9589, 1.938, 1.0)], [], [(1, 4, 3, 0), (0, 2, 7, 1), (3, 5, 2, 0), (4, 6, 5, 3), (6, 7, 2, 5), (1, 7, 6, 4)])
_uv = me_cube_063.uv_layers.new(name='UVMap')
_uv.uv.foreach_set('vector', [0.125, 0.5, 0.375, 0.5, 0.375, 0.75, 0.125, 0.75, 0.375, 0.0, 0.625, 0.0, 0.625, 0.25, 0.375, 0.25, 0.375, 0.75, 0.625, 0.75, 0.625, 1.0, 0.375, 1.0, 0.375, 0.5, 0.625, 0.5, 0.625, 0.75, 0.375, 0.75, 0.625, 0.5, 0.875, 0.5, 0.875, 0.75, 0.625, 0.75, 0.375, 0.25, 0.625, 0.25, 0.625, 0.5, 0.375, 0.5])
me_cube_063.materials.append(mat_circlemat)
me_cube_063.use_remesh_fix_poles = True
me_cube_063.use_remesh_preserve_attributes = False
me_cube_063.use_mirror_vertex_groups = False
me_cube_063.update()
me_cube_064 = bpy.data.meshes.new('Cube.064')
me_cube_064.from_pydata([(0.8257, 2.752, -1.0), (1.018, 0.988, -1.0), (0.8257, 2.752, 1.0), (-0.9806, -0.9127, -1.0), (-0.8629, -2.828, -1.0), (-0.9806, -0.9127, 1.0), (-0.8629, -2.828, 1.0), (1.018, 0.988, 1.0)], [], [(1, 4, 3, 0), (0, 2, 7, 1), (3, 5, 2, 0), (4, 6, 5, 3), (6, 7, 2, 5), (1, 7, 6, 4)])
_uv = me_cube_064.uv_layers.new(name='UVMap')
_uv.uv.foreach_set('vector', [0.125, 0.5, 0.375, 0.5, 0.375, 0.75, 0.125, 0.75, 0.375, 0.0, 0.625, 0.0, 0.625, 0.25, 0.375, 0.25, 0.375, 0.75, 0.625, 0.75, 0.625, 1.0, 0.375, 1.0, 0.375, 0.5, 0.625, 0.5, 0.625, 0.75, 0.375, 0.75, 0.625, 0.5, 0.875, 0.5, 0.875, 0.75, 0.625, 0.75, 0.375, 0.25, 0.625, 0.25, 0.625, 0.5, 0.375, 0.5])
me_cube_064.materials.append(mat_circlemat)
me_cube_064.use_remesh_fix_poles = True
me_cube_064.use_remesh_preserve_attributes = False
me_cube_064.use_mirror_vertex_groups = False
me_cube_064.update()
me_cube_065 = bpy.data.meshes.new('Cube.065')
me_cube_065.from_pydata([(0.9191, 1.907, -1.0), (1.037, -0.00769, -1.0), (0.9191, 1.907, 1.0), (-0.9975, 0.04568, -1.0), (-0.9584, -1.945, -1.0), (-0.9975, 0.04568, 1.0), (-0.9584, -1.945, 1.0), (1.037, -0.00769, 1.0)], [], [(1, 4, 3, 0), (0, 2, 7, 1), (3, 5, 2, 0), (4, 6, 5, 3), (6, 7, 2, 5), (1, 7, 6, 4)])
_uv = me_cube_065.uv_layers.new(name='UVMap')
_uv.uv.foreach_set('vector', [0.125, 0.5, 0.375, 0.5, 0.375, 0.75, 0.125, 0.75, 0.375, 0.0, 0.625, 0.0, 0.625, 0.25, 0.375, 0.25, 0.375, 0.75, 0.625, 0.75, 0.625, 1.0, 0.375, 1.0, 0.375, 0.5, 0.625, 0.5, 0.625, 0.75, 0.375, 0.75, 0.625, 0.5, 0.875, 0.5, 0.875, 0.75, 0.625, 0.75, 0.375, 0.25, 0.625, 0.25, 0.625, 0.5, 0.375, 0.5])
me_cube_065.materials.append(mat_circlemat)
me_cube_065.use_remesh_fix_poles = True
me_cube_065.use_remesh_preserve_attributes = False
me_cube_065.use_mirror_vertex_groups = False
me_cube_065.update()

# ---- curves / text
cu_beziercircle = bpy.data.curves.new('BezierCircle', 'CURVE')
cu_beziercircle.dimensions = '3D'
_sp = cu_beziercircle.splines.new('BEZIER'); _sp.bezier_points.add(3)
_sp.bezier_points.foreach_set('co', [-1.0, 0.0, 0.0, 0.0, 1.0, 0.0, 1.0, 0.0, 0.0, 0.0, -1.0, 0.0])
_sp.bezier_points.foreach_set('handle_left', [-1.0, -0.5521, 0.0, -0.5521, 1.0, 0.0, 1.0, 0.5521, 0.0, 0.5521, -1.0, 0.0])
_sp.bezier_points.foreach_set('handle_right', [-1.0, 0.5521, 0.0, 0.5521, 1.0, 0.0, 1.0, -0.5521, 0.0, -0.5521, -1.0, 0.0])
for _p, _l, _r in zip(_sp.bezier_points, ['AUTO', 'AUTO', 'AUTO', 'AUTO'], ['AUTO', 'AUTO', 'AUTO', 'AUTO']): _p.handle_left_type = _l; _p.handle_right_type = _r
_sp.order_u = 0
_sp.order_v = 0
_sp.use_cyclic_u = True
cu_beziercircle.materials.append(mat_circlemat)
cu_beziercircle.use_path = True
cu_beziercircle.use_path_clamp = True
cu_beziercircle.fill_mode = 'FULL'

# ---- objects
ob_cube_001 = bpy.data.objects.new('Cube.001', me_cube_001)
ob_beziercircle = bpy.data.objects.new('BezierCircle', cu_beziercircle)
ob_cube_002 = bpy.data.objects.new('Cube.002', me_cube_002)
ob_cube_003 = bpy.data.objects.new('Cube.003', me_cube_004)
ob_cube_004 = bpy.data.objects.new('Cube.004', me_cube_005)
ob_cube_005 = bpy.data.objects.new('Cube.005', me_cube_006)
ob_cube_006 = bpy.data.objects.new('Cube.006', me_cube_007)
ob_cube_007 = bpy.data.objects.new('Cube.007', me_cube_008)
ob_cube_008 = bpy.data.objects.new('Cube.008', me_cube_009)
ob_cube_009 = bpy.data.objects.new('Cube.009', me_cube_010)
ob_cube_010 = bpy.data.objects.new('Cube.010', me_cube_011)
ob_cube_011 = bpy.data.objects.new('Cube.011', me_cube_012)
ob_cube_012 = bpy.data.objects.new('Cube.012', me_cube_013)
ob_cube_013 = bpy.data.objects.new('Cube.013', me_cube_014)
ob_cube_014 = bpy.data.objects.new('Cube.014', me_cube_015)
ob_cube_015 = bpy.data.objects.new('Cube.015', me_cube_016)
ob_cube_016 = bpy.data.objects.new('Cube.016', me_cube_017)
ob_cube_017 = bpy.data.objects.new('Cube.017', me_cube_018)
ob_cube_018 = bpy.data.objects.new('Cube.018', me_cube_019)
ob_cube_019 = bpy.data.objects.new('Cube.019', me_cube_020)
ob_cube_020 = bpy.data.objects.new('Cube.020', me_cube_021)
ob_cube_021 = bpy.data.objects.new('Cube.021', me_cube_022)
ob_cube_022 = bpy.data.objects.new('Cube.022', me_cube_023)
ob_cube_023 = bpy.data.objects.new('Cube.023', me_cube_024)
ob_cube_024 = bpy.data.objects.new('Cube.024', me_cube_025)
ob_cube_025 = bpy.data.objects.new('Cube.025', me_cube_026)
ob_cube_026 = bpy.data.objects.new('Cube.026', me_cube_027)
ob_cube_027 = bpy.data.objects.new('Cube.027', me_cube_028)
ob_cube_028 = bpy.data.objects.new('Cube.028', me_cube_029)
ob_cube_029 = bpy.data.objects.new('Cube.029', me_cube_030)
ob_cube_030 = bpy.data.objects.new('Cube.030', me_cube_031)
ob_cube_031 = bpy.data.objects.new('Cube.031', me_cube_032)
ob_cube_032 = bpy.data.objects.new('Cube.032', me_cube_033)
ob_cube_033 = bpy.data.objects.new('Cube.033', me_cube_034)
ob_cube_034 = bpy.data.objects.new('Cube.034', me_cube_035)
ob_cube_035 = bpy.data.objects.new('Cube.035', me_cube_036)
ob_cube_036 = bpy.data.objects.new('Cube.036', me_cube_037)
ob_cube_037 = bpy.data.objects.new('Cube.037', me_cube_038)
ob_cube_038 = bpy.data.objects.new('Cube.038', me_cube_039)
ob_cube_039 = bpy.data.objects.new('Cube.039', me_cube_040)
ob_cube_040 = bpy.data.objects.new('Cube.040', me_cube_041)
ob_cube_041 = bpy.data.objects.new('Cube.041', me_cube_042)
ob_cube_042 = bpy.data.objects.new('Cube.042', me_cube_043)
ob_cube_043 = bpy.data.objects.new('Cube.043', me_cube_044)
ob_cube_044 = bpy.data.objects.new('Cube.044', me_cube_045)
ob_cube_045 = bpy.data.objects.new('Cube.045', me_cube_046)
ob_cube_046 = bpy.data.objects.new('Cube.046', me_cube_047)
ob_cube_047 = bpy.data.objects.new('Cube.047', me_cube_048)
ob_cube_048 = bpy.data.objects.new('Cube.048', me_cube_049)
ob_cube_049 = bpy.data.objects.new('Cube.049', me_cube_050)
ob_cube_050 = bpy.data.objects.new('Cube.050', me_cube_051)
ob_cube_051 = bpy.data.objects.new('Cube.051', me_cube_052)
ob_cube_052 = bpy.data.objects.new('Cube.052', me_cube_053)
ob_cube_053 = bpy.data.objects.new('Cube.053', me_cube_054)
ob_cube_054 = bpy.data.objects.new('Cube.054', me_cube_055)
ob_cube_055 = bpy.data.objects.new('Cube.055', me_cube_056)
ob_cube_056 = bpy.data.objects.new('Cube.056', me_cube_057)
ob_cube_057 = bpy.data.objects.new('Cube.057', me_cube_058)
ob_cube_058 = bpy.data.objects.new('Cube.058', me_cube_059)
ob_cube_059 = bpy.data.objects.new('Cube.059', me_cube_060)
ob_cube_060 = bpy.data.objects.new('Cube.060', me_cube_061)
ob_cube_061 = bpy.data.objects.new('Cube.061', me_cube_062)
ob_cube_062 = bpy.data.objects.new('Cube.062', me_cube_063)
ob_cube_063 = bpy.data.objects.new('Cube.063', me_cube_064)
ob_cube_064 = bpy.data.objects.new('Cube.064', me_cube_065)
ob_innercircle = bpy.data.objects.new('InnerCircle', None)
ob_outercircle = bpy.data.objects.new('OuterCircle', None)

# ---- transforms, parenting, visibility, modifiers, constraints
ob_cube_001.parent = ob_innercircle
ob_cube_001.location = (-6.653e-06, -34.77, 5.0)
ob_cube_001.scale = (3.435, 0.7, 5.0)
ob_cube_001.lineart.crease_threshold = 0.0
ob_beziercircle.location = (0.0, 0.0, 1.0)
ob_beziercircle.scale = (50.0, 50.0, 50.0)
ob_beziercircle.lineart.crease_threshold = 0.0
ob_cube_002.parent = ob_outercircle
ob_cube_002.location = (-9.505e-06, -49.67, 5.0)
ob_cube_002.scale = (4.906, 1.0, 5.0)
ob_cube_002.lineart.crease_threshold = 0.0
ob_cube_003.parent = ob_outercircle
ob_cube_003.location = (-9.692, -48.71, 5.0)
ob_cube_003.scale = (4.906, 1.0, 5.0)
ob_cube_003.lineart.crease_threshold = 0.0
ob_cube_004.parent = ob_outercircle
ob_cube_004.location = (-19.01, -45.89, 5.0)
ob_cube_004.scale = (4.906, 1.0, 5.0)
ob_cube_004.lineart.crease_threshold = 0.0
ob_cube_005.parent = ob_outercircle
ob_cube_005.location = (-27.6, -41.3, 5.0)
ob_cube_005.scale = (4.906, 1.0, 5.0)
ob_cube_005.lineart.crease_threshold = 0.0
ob_cube_006.parent = ob_outercircle
ob_cube_006.location = (-35.13, -35.12, 5.0)
ob_cube_006.scale = (4.906, 1.0, 5.0)
ob_cube_006.lineart.crease_threshold = 0.0
ob_cube_007.parent = ob_outercircle
ob_cube_007.location = (-41.3, -27.59, 5.0)
ob_cube_007.scale = (4.906, 1.0, 5.0)
ob_cube_007.lineart.crease_threshold = 0.0
ob_cube_008.parent = ob_outercircle
ob_cube_008.location = (-45.89, -19.0, 5.0)
ob_cube_008.scale = (4.906, 1.0, 5.0)
ob_cube_008.lineart.crease_threshold = 0.0
ob_cube_009.parent = ob_outercircle
ob_cube_009.location = (-48.72, -9.681, 5.0)
ob_cube_009.scale = (4.906, 1.0, 5.0)
ob_cube_009.lineart.crease_threshold = 0.0
ob_cube_010.parent = ob_outercircle
ob_cube_010.location = (-49.67, 0.01189, 5.0)
ob_cube_010.scale = (4.906, 1.0, 5.0)
ob_cube_010.lineart.crease_threshold = 0.0
ob_cube_011.parent = ob_outercircle
ob_cube_011.location = (-48.71, 9.704, 5.0)
ob_cube_011.scale = (4.906, 1.0, 5.0)
ob_cube_011.lineart.crease_threshold = 0.0
ob_cube_012.parent = ob_outercircle
ob_cube_012.location = (-45.88, 19.02, 5.0)
ob_cube_012.scale = (4.906, 1.0, 5.0)
ob_cube_012.lineart.crease_threshold = 0.0
ob_cube_013.parent = ob_outercircle
ob_cube_013.location = (-41.29, 27.61, 5.0)
ob_cube_013.scale = (4.906, 1.0, 5.0)
ob_cube_013.lineart.crease_threshold = 0.0
ob_cube_014.parent = ob_outercircle
ob_cube_014.location = (-35.11, 35.13, 5.0)
ob_cube_014.scale = (4.906, 1.0, 5.0)
ob_cube_014.lineart.crease_threshold = 0.0
ob_cube_015.parent = ob_outercircle
ob_cube_015.location = (-27.58, 41.31, 5.0)
ob_cube_015.scale = (4.906, 1.0, 5.0)
ob_cube_015.lineart.crease_threshold = 0.0
ob_cube_016.parent = ob_outercircle
ob_cube_016.location = (-18.99, 45.9, 5.0)
ob_cube_016.scale = (4.906, 1.0, 5.0)
ob_cube_016.lineart.crease_threshold = 0.0
ob_cube_017.parent = ob_outercircle
ob_cube_017.location = (-9.669, 48.72, 5.0)
ob_cube_017.scale = (4.906, 1.0, 5.0)
ob_cube_017.lineart.crease_threshold = 0.0
ob_cube_018.parent = ob_outercircle
ob_cube_018.location = (0.0238, 49.67, 5.0)
ob_cube_018.scale = (4.906, 1.0, 5.0)
ob_cube_018.lineart.crease_threshold = 0.0
ob_cube_019.parent = ob_outercircle
ob_cube_019.location = (9.715, 48.71, 5.0)
ob_cube_019.scale = (4.906, 1.0, 5.0)
ob_cube_019.lineart.crease_threshold = 0.0
ob_cube_020.parent = ob_outercircle
ob_cube_020.location = (19.03, 45.88, 5.0)
ob_cube_020.scale = (4.906, 1.0, 5.0)
ob_cube_020.lineart.crease_threshold = 0.0
ob_cube_021.parent = ob_outercircle
ob_cube_021.location = (27.62, 41.28, 5.0)
ob_cube_021.scale = (4.906, 1.0, 5.0)
ob_cube_021.lineart.crease_threshold = 0.0
ob_cube_022.parent = ob_outercircle
ob_cube_022.location = (35.14, 35.1, 5.0)
ob_cube_022.scale = (4.906, 1.0, 5.0)
ob_cube_022.lineart.crease_threshold = 0.0
ob_cube_023.parent = ob_outercircle
ob_cube_023.location = (41.32, 27.57, 5.0)
ob_cube_023.scale = (4.906, 1.0, 5.0)
ob_cube_023.lineart.crease_threshold = 0.0
ob_cube_024.parent = ob_outercircle
ob_cube_024.location = (45.9, 18.98, 5.0)
ob_cube_024.scale = (4.906, 1.0, 5.0)
ob_cube_024.lineart.crease_threshold = 0.0
ob_cube_025.parent = ob_outercircle
ob_cube_025.location = (48.72, 9.657, 5.0)
ob_cube_025.scale = (4.906, 1.0, 5.0)
ob_cube_025.lineart.crease_threshold = 0.0
ob_cube_026.parent = ob_outercircle
ob_cube_026.location = (49.67, -0.03569, 5.0)
ob_cube_026.scale = (4.906, 1.0, 5.0)
ob_cube_026.lineart.crease_threshold = 0.0
ob_cube_027.parent = ob_outercircle
ob_cube_027.location = (48.71, -9.727, 5.0)
ob_cube_027.scale = (4.906, 1.0, 5.0)
ob_cube_027.lineart.crease_threshold = 0.0
ob_cube_028.parent = ob_outercircle
ob_cube_028.location = (45.87, -19.04, 5.0)
ob_cube_028.scale = (4.906, 1.0, 5.0)
ob_cube_028.lineart.crease_threshold = 0.0
ob_cube_029.parent = ob_outercircle
ob_cube_029.location = (41.28, -27.63, 5.0)
ob_cube_029.scale = (4.906, 1.0, 5.0)
ob_cube_029.lineart.crease_threshold = 0.0
ob_cube_030.parent = ob_outercircle
ob_cube_030.location = (35.09, -35.15, 5.0)
ob_cube_030.scale = (4.906, 1.0, 5.0)
ob_cube_030.lineart.crease_threshold = 0.0
ob_cube_031.parent = ob_outercircle
ob_cube_031.location = (27.56, -41.32, 5.0)
ob_cube_031.scale = (4.906, 1.0, 5.0)
ob_cube_031.lineart.crease_threshold = 0.0
ob_cube_032.parent = ob_outercircle
ob_cube_032.location = (18.97, -45.9, 5.0)
ob_cube_032.scale = (4.906, 1.0, 5.0)
ob_cube_032.lineart.crease_threshold = 0.0
ob_cube_033.parent = ob_outercircle
ob_cube_033.location = (9.646, -48.72, 5.0)
ob_cube_033.scale = (4.906, 1.0, 5.0)
ob_cube_033.lineart.crease_threshold = 0.0
ob_cube_034.parent = ob_innercircle
ob_cube_034.location = (-6.785, -34.1, 5.0)
ob_cube_034.scale = (3.435, 0.7, 5.0)
ob_cube_034.lineart.crease_threshold = 0.0
ob_cube_035.parent = ob_innercircle
ob_cube_035.location = (-13.31, -32.12, 5.0)
ob_cube_035.scale = (3.435, 0.7, 5.0)
ob_cube_035.lineart.crease_threshold = 0.0
ob_cube_036.parent = ob_innercircle
ob_cube_036.location = (-19.32, -28.91, 5.0)
ob_cube_036.scale = (3.435, 0.7, 5.0)
ob_cube_036.lineart.crease_threshold = 0.0
ob_cube_037.parent = ob_innercircle
ob_cube_037.location = (-24.59, -24.58, 5.0)
ob_cube_037.scale = (3.435, 0.7, 5.0)
ob_cube_037.lineart.crease_threshold = 0.0
ob_cube_038.parent = ob_innercircle
ob_cube_038.location = (-28.91, -19.31, 5.0)
ob_cube_038.scale = (3.435, 0.7, 5.0)
ob_cube_038.lineart.crease_threshold = 0.0
ob_cube_039.parent = ob_innercircle
ob_cube_039.location = (-32.12, -13.3, 5.0)
ob_cube_039.scale = (3.435, 0.7, 5.0)
ob_cube_039.lineart.crease_threshold = 0.0
ob_cube_040.parent = ob_innercircle
ob_cube_040.location = (-34.1, -6.776, 5.0)
ob_cube_040.scale = (3.435, 0.7, 5.0)
ob_cube_040.lineart.crease_threshold = 0.0
ob_cube_041.parent = ob_innercircle
ob_cube_041.location = (-34.77, 0.008323, 5.0)
ob_cube_041.scale = (3.435, 0.7, 5.0)
ob_cube_041.lineart.crease_threshold = 0.0
ob_cube_042.parent = ob_innercircle
ob_cube_042.location = (-34.1, 6.793, 5.0)
ob_cube_042.scale = (3.435, 0.7, 5.0)
ob_cube_042.lineart.crease_threshold = 0.0
ob_cube_043.parent = ob_innercircle
ob_cube_043.location = (-32.12, 13.31, 5.0)
ob_cube_043.scale = (3.435, 0.7, 5.0)
ob_cube_043.lineart.crease_threshold = 0.0
ob_cube_044.parent = ob_innercircle
ob_cube_044.location = (-28.9, 19.33, 5.0)
ob_cube_044.scale = (3.435, 0.7, 5.0)
ob_cube_044.lineart.crease_threshold = 0.0
ob_cube_045.parent = ob_innercircle
ob_cube_045.location = (-24.58, 24.59, 5.0)
ob_cube_045.scale = (3.435, 0.7, 5.0)
ob_cube_045.lineart.crease_threshold = 0.0
ob_cube_046.parent = ob_innercircle
ob_cube_046.location = (-19.31, 28.92, 5.0)
ob_cube_046.scale = (3.435, 0.7, 5.0)
ob_cube_046.lineart.crease_threshold = 0.0
ob_cube_047.parent = ob_innercircle
ob_cube_047.location = (-13.29, 32.13, 5.0)
ob_cube_047.scale = (3.435, 0.7, 5.0)
ob_cube_047.lineart.crease_threshold = 0.0
ob_cube_048.parent = ob_innercircle
ob_cube_048.location = (-6.768, 34.1, 5.0)
ob_cube_048.scale = (3.435, 0.7, 5.0)
ob_cube_048.lineart.crease_threshold = 0.0
ob_cube_049.parent = ob_innercircle
ob_cube_049.location = (0.01666, 34.77, 5.0)
ob_cube_049.scale = (3.435, 0.7, 5.0)
ob_cube_049.lineart.crease_threshold = 0.0
ob_cube_050.parent = ob_innercircle
ob_cube_050.location = (6.801, 34.1, 5.0)
ob_cube_050.scale = (3.435, 0.7, 5.0)
ob_cube_050.lineart.crease_threshold = 0.0
ob_cube_051.parent = ob_innercircle
ob_cube_051.location = (13.32, 32.11, 5.0)
ob_cube_051.scale = (3.435, 0.7, 5.0)
ob_cube_051.lineart.crease_threshold = 0.0
ob_cube_052.parent = ob_innercircle
ob_cube_052.location = (19.33, 28.9, 5.0)
ob_cube_052.scale = (3.435, 0.7, 5.0)
ob_cube_052.lineart.crease_threshold = 0.0
ob_cube_053.parent = ob_innercircle
ob_cube_053.location = (24.6, 24.57, 5.0)
ob_cube_053.scale = (3.435, 0.7, 5.0)
ob_cube_053.lineart.crease_threshold = 0.0
ob_cube_054.parent = ob_innercircle
ob_cube_054.location = (28.92, 19.3, 5.0)
ob_cube_054.scale = (3.435, 0.7, 5.0)
ob_cube_054.lineart.crease_threshold = 0.0
ob_cube_055.parent = ob_innercircle
ob_cube_055.location = (32.13, 13.28, 5.0)
ob_cube_055.scale = (3.435, 0.7, 5.0)
ob_cube_055.lineart.crease_threshold = 0.0
ob_cube_056.parent = ob_innercircle
ob_cube_056.location = (34.11, 6.76, 5.0)
ob_cube_056.scale = (3.435, 0.7, 5.0)
ob_cube_056.lineart.crease_threshold = 0.0
ob_cube_057.parent = ob_innercircle
ob_cube_057.location = (34.77, -0.02498, 5.0)
ob_cube_057.scale = (3.435, 0.7, 5.0)
ob_cube_057.lineart.crease_threshold = 0.0
ob_cube_058.parent = ob_innercircle
ob_cube_058.location = (34.1, -6.809, 5.0)
ob_cube_058.scale = (3.435, 0.7, 5.0)
ob_cube_058.lineart.crease_threshold = 0.0
ob_cube_059.parent = ob_innercircle
ob_cube_059.location = (32.11, -13.33, 5.0)
ob_cube_059.scale = (3.435, 0.7, 5.0)
ob_cube_059.lineart.crease_threshold = 0.0
ob_cube_060.parent = ob_innercircle
ob_cube_060.location = (28.89, -19.34, 5.0)
ob_cube_060.scale = (3.435, 0.7, 5.0)
ob_cube_060.lineart.crease_threshold = 0.0
ob_cube_061.parent = ob_innercircle
ob_cube_061.location = (24.56, -24.61, 5.0)
ob_cube_061.scale = (3.435, 0.7, 5.0)
ob_cube_061.lineart.crease_threshold = 0.0
ob_cube_062.parent = ob_innercircle
ob_cube_062.location = (19.29, -28.93, 5.0)
ob_cube_062.scale = (3.435, 0.7, 5.0)
ob_cube_062.lineart.crease_threshold = 0.0
ob_cube_063.parent = ob_innercircle
ob_cube_063.location = (13.28, -32.13, 5.0)
ob_cube_063.scale = (3.435, 0.7, 5.0)
ob_cube_063.lineart.crease_threshold = 0.0
ob_cube_064.parent = ob_innercircle
ob_cube_064.location = (6.752, -34.11, 5.0)
ob_cube_064.scale = (3.435, 0.7, 5.0)
ob_cube_064.lineart.crease_threshold = 0.0
ob_innercircle.location = (0.0, 0.0, 0.0)
ob_innercircle.lineart.crease_threshold = 0.0
ob_outercircle.location = (0.0, 0.0, 0.0)
ob_outercircle.lineart.crease_threshold = 0.0

# ---- collection membership
col_collection.objects.link(ob_cube_001)
col_collection.objects.link(ob_beziercircle)
col_collection.objects.link(ob_cube_002)
col_collection.objects.link(ob_cube_003)
col_collection.objects.link(ob_cube_004)
col_collection.objects.link(ob_cube_005)
col_collection.objects.link(ob_cube_006)
col_collection.objects.link(ob_cube_007)
col_collection.objects.link(ob_cube_008)
col_collection.objects.link(ob_cube_009)
col_collection.objects.link(ob_cube_010)
col_collection.objects.link(ob_cube_011)
col_collection.objects.link(ob_cube_012)
col_collection.objects.link(ob_cube_013)
col_collection.objects.link(ob_cube_014)
col_collection.objects.link(ob_cube_015)
col_collection.objects.link(ob_cube_016)
col_collection.objects.link(ob_cube_017)
col_collection.objects.link(ob_cube_018)
col_collection.objects.link(ob_cube_019)
col_collection.objects.link(ob_cube_020)
col_collection.objects.link(ob_cube_021)
col_collection.objects.link(ob_cube_022)
col_collection.objects.link(ob_cube_023)
col_collection.objects.link(ob_cube_024)
col_collection.objects.link(ob_cube_025)
col_collection.objects.link(ob_cube_026)
col_collection.objects.link(ob_cube_027)
col_collection.objects.link(ob_cube_028)
col_collection.objects.link(ob_cube_029)
col_collection.objects.link(ob_cube_030)
col_collection.objects.link(ob_cube_031)
col_collection.objects.link(ob_cube_032)
col_collection.objects.link(ob_cube_033)
col_collection.objects.link(ob_cube_034)
col_collection.objects.link(ob_cube_035)
col_collection.objects.link(ob_cube_036)
col_collection.objects.link(ob_cube_037)
col_collection.objects.link(ob_cube_038)
col_collection.objects.link(ob_cube_039)
col_collection.objects.link(ob_cube_040)
col_collection.objects.link(ob_cube_041)
col_collection.objects.link(ob_cube_042)
col_collection.objects.link(ob_cube_043)
col_collection.objects.link(ob_cube_044)
col_collection.objects.link(ob_cube_045)
col_collection.objects.link(ob_cube_046)
col_collection.objects.link(ob_cube_047)
col_collection.objects.link(ob_cube_048)
col_collection.objects.link(ob_cube_049)
col_collection.objects.link(ob_cube_050)
col_collection.objects.link(ob_cube_051)
col_collection.objects.link(ob_cube_052)
col_collection.objects.link(ob_cube_053)
col_collection.objects.link(ob_cube_054)
col_collection.objects.link(ob_cube_055)
col_collection.objects.link(ob_cube_056)
col_collection.objects.link(ob_cube_057)
col_collection.objects.link(ob_cube_058)
col_collection.objects.link(ob_cube_059)
col_collection.objects.link(ob_cube_060)
col_collection.objects.link(ob_cube_061)
col_collection.objects.link(ob_cube_062)
col_collection.objects.link(ob_cube_063)
col_collection.objects.link(ob_cube_064)
col_collection.objects.link(ob_innercircle)
col_collection.objects.link(ob_outercircle)

# ---- scene / render settings (as saved in the file)
scene.frame_start = 1; scene.frame_end = 250; scene.frame_set(1)
scene.render.engine = 'BLENDER_EEVEE_NEXT'
scene.cycles.use_denoising = False
scene.cycles.samples = 128
scene.cycles.sampling_pattern = 'TABULATED_SOBOL'
scene.cycles.use_adaptive_sampling = False
scene.cycles.use_light_tree = False
scene.view_settings.view_transform = 'Filmic'
bpy.context.view_layer.update()

# ---- added for rendering (the .blend has no active camera and no usable light): camera, sun
cam_auto = bpy.data.cameras.new('AutoCamera')
cam_auto.lens = 50.0
cam_auto.sensor_width = 36.0
cam_auto.clip_end = 4871.29
ob_auto_camera = bpy.data.objects.new('AutoCamera', cam_auto)
scene.collection.objects.link(ob_auto_camera)
ob_auto_camera.location = (277.567, -333.081, 223.054)
ob_auto_camera.rotation_euler = (1.09748, -7.21219e-08, 0.694738)
scene.camera = ob_auto_camera
light_auto_sun = bpy.data.lights.new('AutoSun', 'SUN')
light_auto_sun.energy = 3.0
light_auto_sun.angle = 0.0523599
ob_auto_sun = bpy.data.objects.new('AutoSun', light_auto_sun)
scene.collection.objects.link(ob_auto_sun)
ob_auto_sun.rotation_euler = (0.872665, 0.174533, 0.523599)
bpy.context.view_layer.update()
